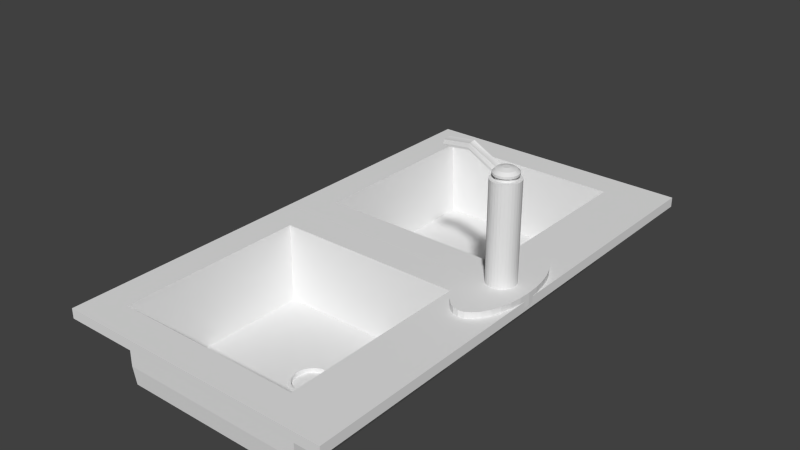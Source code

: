 # Source: sink.blend  (saved by Blender 2.62.0; exported with 4.5.12 LTS)
import bpy
from mathutils import Matrix  # noqa: F401  (used for matrix-valued properties, if any)

bpy.ops.wm.read_factory_settings(use_empty=True)
scene = bpy.context.scene
scene.name = 'Scene'

# ---- collections
col_collection_1 = bpy.data.collections.new('Collection 1'); scene.collection.children.link(col_collection_1)

# ---- materials (node trees are filled in below, after node groups)
mat_material = bpy.data.materials.new('Material')
mat_material.alpha_threshold = 0.0
mat_material.use_transparent_shadow = False
mat_material.roughness = 0.5
mat_material.line_color = (0.0, 0.0, 0.0, 1.0)

# ---- material node trees

# ---- world
world_world = bpy.data.worlds.new('World'); scene.world = world_world
world_world.color = (0.05088, 0.05088, 0.05088)
world_world.use_sun_shadow = False
world_world.sun_shadow_jitter_overblur = 0.0
world_world.cycles.sampling_method = 'MANUAL'
world_world.cycles.sample_map_resolution = 256

# ---- meshes
me_cube_001 = bpy.data.meshes.new('Cube.001')
me_cube_001.from_pydata([(0.7638, 0.7638, -5.959), (0.7638, -0.7638, -5.959), (-0.7638, -0.7638, -5.959), (-0.7638, 0.7638, -5.959), (1.0, 1.0, 11.46), (1.0, -1.0, 11.46), (-1.0, -1.0, 11.46), (-1.0, 1.0, 11.46), (0.7638, -3.118e-08, -5.959), (1.439e-07, 0.7638, -5.959), (0.7638, 0.7638, 2.797), (-3.824e-08, -0.7638, -5.959), (0.7638, -0.7638, 2.797), (-0.7638, 1.964e-07, -5.959), (-0.7638, -0.7638, 2.797), (-0.7638, 0.7638, 2.797), (1.0, -5.662e-07, 11.46), (2.682e-07, 1.0, 11.46), (-5.066e-07, -1.0, 11.46), (-1.0, 1.788e-07, 11.46), (5.96e-08, 1.192e-07, -11.46), (-1.184e-07, -1.976e-07, -9.964), (0.7638, -2.361e-07, 2.797), (-2.09e-07, -0.7638, 2.797), (-0.7638, 1.623e-07, 2.797), (1.78e-07, 0.7638, 2.797), (0.7638, 0.3819, -5.959), (0.7638, -0.3819, -5.959), (0.3819, 0.7638, -5.959), (-0.3819, 0.7638, -5.959), (0.7638, 0.7638, -1.581), (0.7638, 0.7638, 7.175), (0.3819, -0.7638, -5.959), (-0.3819, -0.7638, -5.959), (0.7638, -0.7638, -1.581), (0.7638, -0.7638, 7.175), (-0.7638, -0.3819, -5.959), (-0.7638, 0.3819, -5.959), (-0.7638, -0.7638, -1.581), (-0.7638, -0.7638, 7.175), (-0.7638, 0.7638, -1.581), (-0.7638, 0.7638, 7.175), (1.0, 0.5, 11.46), (1.0, -0.5, 11.46), (0.5, 1.0, 11.46), (-0.5, 1.0, 11.46), (0.5, -1.0, 11.46), (-0.5, -1.0, 11.46), (-1.0, -0.5, 11.46), (-1.0, 0.5, 11.46), (0.0, -0.5, -11.46), (0.5, 4.47e-08, -11.46), (1.192e-07, 0.5, -11.46), (-0.5, 1.937e-07, -11.46), (-0.6806, 5.592e-08, -9.964), (1.452e-07, 0.6806, -9.964), (0.6806, -4.511e-07, -9.964), (-3.821e-07, -0.6806, -9.964), (0.7638, -3.385e-07, 7.175), (0.7638, 0.3819, 2.797), (0.7638, -1.336e-07, -1.581), (0.7638, -0.3819, 2.797), (-2.943e-07, -0.7638, 7.175), (0.3819, -0.7638, 2.797), (-1.236e-07, -0.7638, -1.581), (-0.3819, -0.7638, 2.797), (-0.7638, 1.452e-07, 7.175), (-0.7638, -0.3819, 2.797), (-0.7638, 1.794e-07, -1.581), (-0.7638, 0.3819, 2.797), (1.609e-07, 0.7638, -1.581), (0.3819, 0.7638, 2.797), (1.951e-07, 0.7638, 7.175), (-0.3819, 0.7638, 2.797), (0.5, -0.5, -11.46), (0.5, 0.5, -11.46), (-0.5, -0.5, -11.46), (-0.5, 0.5, -11.46), (-0.6806, 0.6806, -9.964), (0.6806, 0.6806, -9.964), (-0.6806, -0.6806, -9.964), (0.6806, -0.6806, -9.964), (0.7638, 0.3819, 7.175), (0.7638, 0.3819, -1.581), (0.7638, -0.3819, 7.175), (0.7638, -0.3819, -1.581), (0.3819, -0.7638, 7.175), (0.3819, -0.7638, -1.581), (-0.3819, -0.7638, 7.175), (-0.3819, -0.7638, -1.581), (-0.7638, -0.3819, 7.175), (-0.7638, -0.3819, -1.581), (-0.7638, 0.3819, 7.175), (-0.7638, 0.3819, -1.581), (0.3819, 0.7638, -1.581), (0.3819, 0.7638, 7.175), (-0.3819, 0.7638, -1.581), (-0.3819, 0.7638, 7.175), (0.7638, 0.191, -5.959), (0.7638, 0.5729, -5.959), (0.7638, -0.191, -5.959), (0.7638, -0.5729, -5.959), (0.5729, 0.7638, -5.959), (0.191, 0.7638, -5.959), (-0.5729, 0.7638, -5.959), (-0.191, 0.7638, -5.959), (0.7638, 0.7638, -3.77), (0.7638, 0.7638, 0.6083), (1.0, 1.0, 8.597), (0.7638, 0.7638, 4.986), (0.5729, -0.7638, -5.959), (0.191, -0.7638, -5.959), (-0.5729, -0.7638, -5.959), (-0.191, -0.7638, -5.959), (0.7638, -0.7638, -3.77), (0.7638, -0.7638, 0.6083), (1.0, -1.0, 8.597), (0.7638, -0.7638, 4.986), (-0.7638, -0.5729, -5.959), (-0.7638, -0.191, -5.959), (-0.7638, 0.5729, -5.959), (-0.7638, 0.191, -5.959), (-0.7638, -0.7638, -3.77), (-0.7638, -0.7638, 0.6083), (-1.0, -1.0, 8.597), (-0.7638, -0.7638, 4.986), (-0.7638, 0.7638, -3.77), (-0.7638, 0.7638, 0.6083), (-1.0, 1.0, 8.597), (-0.7638, 0.7638, 4.986), (1.0, 0.75, 11.46), (1.0, 0.25, 11.46), (1.0, -0.75, 11.46), (1.0, -0.25, 11.46), (0.75, 1.0, 11.46), (0.25, 1.0, 11.46), (-0.75, 1.0, 11.46), (-0.25, 1.0, 11.46), (0.25, -1.0, 11.46), (0.75, -1.0, 11.46), (-0.25, -1.0, 11.46), (-0.75, -1.0, 11.46), (-1.0, -0.75, 11.46), (-1.0, -0.25, 11.46), (-1.0, 0.75, 11.46), (-1.0, 0.25, 11.46), (2.98e-08, -0.25, -11.46), (-2.98e-08, -0.75, -11.46), (0.75, 7.451e-09, -11.46), (0.25, 8.196e-08, -11.46), (8.941e-08, 0.25, -11.46), (1.49e-07, 0.75, -11.46), (-0.25, 1.565e-07, -11.46), (-0.75, 2.31e-07, -11.46), (-0.75, 8.568e-08, 11.46), (-0.3403, -7.084e-08, -9.964), (1.714e-07, 0.75, 11.46), (1.341e-08, 0.3403, -9.964), (0.75, -4.731e-07, 11.46), (0.3403, -3.244e-07, -9.964), (-4.098e-07, -0.75, 11.46), (-2.503e-07, -0.3403, -9.964), (1.0, -4.992e-07, 8.597), (0.7638, -2.873e-07, 4.986), (0.7638, 0.5729, 2.797), (0.7638, 0.191, 2.797), (0.7638, -8.24e-08, -3.77), (0.7638, -1.848e-07, 0.6083), (0.7638, -0.191, 2.797), (0.7638, -0.5729, 2.797), (-4.508e-07, -1.0, 8.597), (-2.516e-07, -0.7638, 4.986), (0.191, -0.7638, 2.797), (0.5729, -0.7638, 2.797), (-1.663e-07, -0.7638, 0.6083), (-8.092e-08, -0.7638, -3.77), (-0.191, -0.7638, 2.797), (-0.5729, -0.7638, 2.797), (-1.0, 1.9e-07, 8.597), (-0.7638, 1.538e-07, 4.986), (-0.7638, -0.191, 2.797), (-0.7638, -0.5729, 2.797), (-0.7638, 1.708e-07, 0.6083), (-0.7638, 1.879e-07, -3.77), (-0.7638, 0.191, 2.797), (-0.7638, 0.5729, 2.797), (1.695e-07, 0.7638, 0.6083), (1.524e-07, 0.7638, -3.77), (0.191, 0.7638, 2.797), (0.5729, 0.7638, 2.797), (1.866e-07, 0.7638, 4.986), (2.57e-07, 1.0, 8.597), (-0.191, 0.7638, 2.797), (-0.5729, 0.7638, 2.797), (0.5, -0.75, -11.46), (0.75, -0.5, -11.46), (0.5, -0.25, -11.46), (0.25, -0.5, -11.46), (0.5, 0.25, -11.46), (0.75, 0.5, -11.46), (0.5, 0.75, -11.46), (0.25, 0.5, -11.46), (-0.5, -0.75, -11.46), (-0.25, -0.5, -11.46), (-0.5, -0.25, -11.46), (-0.75, -0.5, -11.46), (-0.5, 0.25, -11.46), (-0.25, 0.5, -11.46), (-0.5, 0.75, -11.46), (-0.75, 0.5, -11.46), (-0.75, 0.5, 11.46), (-0.5, 0.75, 11.46), (-0.3403, 0.6806, -9.964), (-0.6806, 0.3403, -9.964), (0.3403, 0.6806, -9.964), (0.5, 0.75, 11.46), (0.75, 0.5, 11.46), (0.6806, 0.3403, -9.964), (-0.75, -0.5, 11.46), (-0.6806, -0.3403, -9.964), (-0.3403, -0.6806, -9.964), (-0.5, -0.75, 11.46), (0.3403, -0.6806, -9.964), (0.6806, -0.3403, -9.964), (0.75, -0.5, 11.46), (0.5, -0.75, 11.46), (1.0, 0.5, 8.597), (0.7638, 0.5729, 7.175), (0.7638, 0.3819, 4.986), (0.7638, 0.191, 7.175), (0.7638, 0.3819, 0.6083), (0.7638, 0.5729, -1.581), (0.7638, 0.3819, -3.77), (0.7638, 0.191, -1.581), (1.0, -0.5, 8.597), (0.7638, -0.191, 7.175), (0.7638, -0.3819, 4.986), (0.7638, -0.5729, 7.175), (0.7638, -0.3819, 0.6083), (0.7638, -0.191, -1.581), (0.7638, -0.3819, -3.77), (0.7638, -0.5729, -1.581), (0.5, -1.0, 8.597), (0.5729, -0.7638, 7.175), (0.3819, -0.7638, 4.986), (0.191, -0.7638, 7.175), (0.3819, -0.7638, 0.6083), (0.5729, -0.7638, -1.581), (0.3819, -0.7638, -3.77), (0.191, -0.7638, -1.581), (-0.5, -1.0, 8.597), (-0.191, -0.7638, 7.175), (-0.3819, -0.7638, 4.986), (-0.5729, -0.7638, 7.175), (-0.3819, -0.7638, 0.6083), (-0.191, -0.7638, -1.581), (-0.3819, -0.7638, -3.77), (-0.5729, -0.7638, -1.581), (-1.0, -0.5, 8.597), (-0.7638, -0.5729, 7.175), (-0.7638, -0.3819, 4.986), (-0.7638, -0.191, 7.175), (-0.7638, -0.3819, 0.6083), (-0.7638, -0.5729, -1.581), (-0.7638, -0.3819, -3.77), (-0.7638, -0.191, -1.581), (-1.0, 0.5, 8.597), (-0.7638, 0.191, 7.175), (-0.7638, 0.3819, 4.986), (-0.7638, 0.5729, 7.175), (-0.7638, 0.3819, 0.6083), (-0.7638, 0.191, -1.581), (-0.7638, 0.3819, -3.77), (-0.7638, 0.5729, -1.581), (0.3819, 0.7638, -3.77), (0.5729, 0.7638, -1.581), (0.3819, 0.7638, 0.6083), (0.191, 0.7638, -1.581), (0.3819, 0.7638, 4.986), (0.5729, 0.7638, 7.175), (0.5, 1.0, 8.597), (0.191, 0.7638, 7.175), (-0.3819, 0.7638, -3.77), (-0.191, 0.7638, -1.581), (-0.3819, 0.7638, 0.6083), (-0.5729, 0.7638, -1.581), (-0.3819, 0.7638, 4.986), (-0.191, 0.7638, 7.175), (-0.5, 1.0, 8.597), (-0.5729, 0.7638, 7.175), (0.75, -0.75, -11.46), (0.75, -0.25, -11.46), (0.25, -0.75, -11.46), (0.25, -0.25, -11.46), (0.75, 0.25, -11.46), (0.75, 0.75, -11.46), (0.25, 0.25, -11.46), (0.25, 0.75, -11.46), (-0.25, -0.75, -11.46), (-0.25, -0.25, -11.46), (-0.75, -0.75, -11.46), (-0.75, -0.25, -11.46), (-0.25, 0.25, -11.46), (-0.25, 0.75, -11.46), (-0.75, 0.25, -11.46), (-0.75, 0.75, -11.46), (-0.75, 0.75, 11.46), (-0.25, 0.75, 11.46), (-0.75, 0.25, 11.46), (-0.3403, 0.3403, -9.964), (0.25, 0.75, 11.46), (0.75, 0.75, 11.46), (0.3403, 0.3403, -9.964), (0.75, 0.25, 11.46), (-0.75, -0.25, 11.46), (-0.3403, -0.3403, -9.964), (-0.75, -0.75, 11.46), (-0.25, -0.75, 11.46), (0.3403, -0.3403, -9.964), (0.75, -0.25, 11.46), (0.25, -0.75, 11.46), (0.75, -0.75, 11.46), (1.0, 0.75, 8.597), (0.7638, 0.5729, 4.986), (1.0, 0.25, 8.597), (0.7638, 0.191, 4.986), (0.7638, 0.5729, 0.6083), (0.7638, 0.5729, -3.77), (0.7638, 0.191, 0.6083), (0.7638, 0.191, -3.77), (1.0, -0.25, 8.597), (0.7638, -0.191, 4.986), (1.0, -0.75, 8.597), (0.7638, -0.5729, 4.986), (0.7638, -0.191, 0.6083), (0.7638, -0.191, -3.77), (0.7638, -0.5729, 0.6083), (0.7638, -0.5729, -3.77), (0.75, -1.0, 8.597), (0.5729, -0.7638, 4.986), (0.25, -1.0, 8.597), (0.191, -0.7638, 4.986), (0.5729, -0.7638, 0.6083), (0.5729, -0.7638, -3.77), (0.191, -0.7638, 0.6083), (0.191, -0.7638, -3.77), (-0.25, -1.0, 8.597), (-0.191, -0.7638, 4.986), (-0.75, -1.0, 8.597), (-0.5729, -0.7638, 4.986), (-0.191, -0.7638, 0.6083), (-0.191, -0.7638, -3.77), (-0.5729, -0.7638, 0.6083), (-0.5729, -0.7638, -3.77), (-1.0, -0.75, 8.597), (-0.7638, -0.5729, 4.986), (-1.0, -0.25, 8.597), (-0.7638, -0.191, 4.986), (-0.7638, -0.5729, 0.6083), (-0.7638, -0.5729, -3.77), (-0.7638, -0.191, 0.6083), (-0.7638, -0.191, -3.77), (-1.0, 0.25, 8.597), (-0.7638, 0.191, 4.986), (-1.0, 0.75, 8.597), (-0.7638, 0.5729, 4.986), (-0.7638, 0.191, 0.6083), (-0.7638, 0.191, -3.77), (-0.7638, 0.5729, 0.6083), (-0.7638, 0.5729, -3.77), (0.5729, 0.7638, -3.77), (0.5729, 0.7638, 0.6083), (0.191, 0.7638, -3.77), (0.191, 0.7638, 0.6083), (0.5729, 0.7638, 4.986), (0.75, 1.0, 8.597), (0.191, 0.7638, 4.986), (0.25, 1.0, 8.597), (-0.191, 0.7638, -3.77), (-0.191, 0.7638, 0.6083), (-0.5729, 0.7638, -3.77), (-0.5729, 0.7638, 0.6083), (-0.191, 0.7638, 4.986), (-0.25, 1.0, 8.597), (-0.5729, 0.7638, 4.986), (-0.75, 1.0, 8.597), (-0.5104, -7.459e-09, -9.964), (-0.1701, -1.342e-07, -9.964), (7.933e-08, 0.5104, -9.964), (-5.25e-08, 0.1701, -9.964), (0.5104, -3.877e-07, -9.964), (-3.162e-07, -0.5104, -9.964), (-1.843e-07, -0.1701, -9.964), (-0.1701, 0.6806, -9.964), (-0.5104, 0.6806, -9.964), (-0.6806, 0.1701, -9.964), (-0.6806, 0.5104, -9.964), (0.5104, 0.6806, -9.964), (0.1701, 0.6806, -9.964), (0.6806, 0.1701, -9.964), (0.6806, 0.5104, -9.964), (-0.6806, -0.5104, -9.964), (-0.6806, -0.1701, -9.964), (-0.5104, -0.6806, -9.964), (-0.1701, -0.6806, -9.964), (0.1701, -0.6806, -9.964), (0.5104, -0.6806, -9.964), (0.6806, -0.1701, -9.964), (0.6806, -0.5104, -9.964), (-0.5104, 0.3403, -9.964), (-0.3403, 0.5104, -9.964), (-0.1701, 0.3403, -9.964), (-0.3403, 0.1701, -9.964), (0.1701, 0.3403, -9.964), (0.3403, 0.5104, -9.964), (0.5104, 0.3403, -9.964), (0.3403, 0.1701, -9.964), (-0.5104, -0.3403, -9.964), (-0.3403, -0.1701, -9.964), (-0.1701, -0.3403, -9.964), (-0.3403, -0.5104, -9.964), (0.1701, -0.3403, -9.964), (0.3403, -0.1701, -9.964), (0.5104, -0.3403, -9.964), (0.3403, -0.5104, -9.964), (-0.5104, 0.5104, -9.964), (-0.1701, 0.5104, -9.964), (-0.5104, 0.1701, -9.964), (-0.1701, 0.1701, -9.964), (0.1701, 0.5104, -9.964), (0.5104, 0.5104, -9.964), (0.1701, 0.1701, -9.964), (0.5104, 0.1701, -9.964), (-0.5104, -0.1701, -9.964), (-0.1701, -0.1701, -9.964), (-0.5104, -0.5104, -9.964), (-0.1701, -0.5104, -9.964), (0.1701, -0.1701, -9.964), (0.5104, -0.1701, -9.964), (0.1701, -0.5104, -9.964), (0.5104, -0.5104, -9.964), (0.1701, 0.169, -9.964), (0.2031, 0.1658, -9.964), (0.2348, 0.1561, -9.964), (0.264, 0.1405, -9.964), (0.2896, 0.1195, -9.964), (0.3107, 0.09389, -9.964), (0.3263, 0.06467, -9.964), (0.3359, 0.03297, -9.964), (0.3391, -1.945e-07, -9.964), (0.3359, -0.03297, -9.964), (0.3263, -0.06467, -9.964), (0.3107, -0.09389, -9.964), (0.2896, -0.1195, -9.964), (0.264, -0.1405, -9.964), (0.2348, -0.1561, -9.964), (0.2031, -0.1658, -9.964), (0.1701, -0.169, -9.964), (0.1372, -0.1658, -9.964), (0.1055, -0.1561, -9.964), (0.07625, -0.1405, -9.964), (0.05064, -0.1195, -9.964), (0.02962, -0.09389, -9.964), (0.014, -0.06467, -9.964), (0.004386, -0.03297, -9.964), (0.001139, -4.408e-08, -9.964), (0.004386, 0.03297, -9.964), (0.014, 0.06467, -9.964), (0.02962, 0.09389, -9.964), (0.05064, 0.1195, -9.964), (0.07625, 0.1405, -9.964), (0.1055, 0.1561, -9.964), (0.1372, 0.1658, -9.964), (-8.546e-08, 0.08507, -9.964), (-1.514e-07, -0.08507, -9.964), (0.3403, 0.08507, -9.964), (0.3403, -0.08507, -9.964), (0.08507, 0.1701, -9.964), (0.2552, 0.1701, -9.964), (0.08507, -0.1701, -9.964), (0.2552, -0.1701, -9.964), (-1.019e-07, 0.04253, -9.964), (-6.898e-08, 0.1276, -9.964), (-1.349e-07, -0.04253, -9.964), (-1.679e-07, -0.1276, -9.964), (0.3403, 0.04253, -9.964), (0.3403, 0.1276, -9.964), (0.3403, -0.04253, -9.964), (0.3403, -0.1276, -9.964), (0.04253, 0.1701, -9.964), (0.1276, 0.1701, -9.964), (0.2977, 0.1701, -9.964), (0.2127, 0.1701, -9.964), (0.04253, -0.1701, -9.964), (0.1276, -0.1701, -9.964), (0.2977, -0.1701, -9.964), (0.2127, -0.1701, -9.964), (0.1276, -0.1701, -9.863), (0.2127, 0.1701, -9.863), (0.1372, 0.1658, -9.863), (0.1055, 0.1561, -9.863), (0.07625, 0.1405, -9.863), (0.05064, 0.1195, -9.863), (0.02962, 0.09389, -9.863), (0.014, 0.06467, -9.863), (0.004386, 0.03297, -9.863), (0.001139, -5.065e-08, -9.863), (0.004386, -0.03297, -9.863), (0.014, -0.06467, -9.863), (0.02962, -0.09389, -9.863), (0.05064, -0.1195, -9.863), (0.07625, -0.1405, -9.863), (0.1055, -0.1561, -9.863), (0.1372, -0.1658, -9.863), (0.1701, -0.169, -9.863), (0.2031, -0.1658, -9.863), (0.2348, -0.1561, -9.863), (0.264, -0.1405, -9.863), (0.2896, -0.1195, -9.863), (0.3107, -0.09389, -9.863), (0.3263, -0.06467, -9.863), (0.3359, -0.03297, -9.863), (0.3391, -2.011e-07, -9.863), (0.3359, 0.03297, -9.863), (0.3263, 0.06467, -9.863), (0.3107, 0.09389, -9.863), (0.2896, 0.1195, -9.863), (0.264, 0.1405, -9.863), (0.2348, 0.1561, -9.863), (0.2031, 0.1658, -9.863), (0.1701, 0.169, -9.863), (0.1701, 0.1446, -9.865), (0.1984, 0.1419, -9.865), (0.2255, 0.1336, -9.865), (0.2505, 0.1203, -9.865), (0.2724, 0.1023, -9.865), (0.2904, 0.08036, -9.865), (0.3038, 0.05535, -9.865), (0.312, 0.02822, -9.865), (0.3148, -1.953e-07, -9.865), (0.312, -0.02822, -9.865), (0.3038, -0.05535, -9.865), (0.2904, -0.08036, -9.865), (0.2724, -0.1023, -9.865), (0.2505, -0.1203, -9.865), (0.2255, -0.1336, -9.865), (0.1984, -0.1419, -9.865), (0.1701, -0.1446, -9.865), (0.1419, -0.1419, -9.865), (0.1148, -0.1336, -9.865), (0.08978, -0.1203, -9.865), (0.06787, -0.1023, -9.865), (0.04988, -0.08036, -9.865), (0.03651, -0.05535, -9.865), (0.02828, -0.02822, -9.865), (0.0255, -6.66e-08, -9.865), (0.02828, 0.02822, -9.865), (0.03651, 0.05535, -9.865), (0.04988, 0.08036, -9.865), (0.06787, 0.1023, -9.865), (0.08978, 0.1203, -9.865), (0.1148, 0.1336, -9.865), (0.1419, 0.1419, -9.865), (0.2065, 0.1456, -9.865), (0.1337, -0.1456, -9.865), (0.1337, -0.1456, -11.19), (0.2065, 0.1456, -11.19), (0.1419, 0.1419, -11.19), (0.1148, 0.1336, -11.19), (0.08978, 0.1203, -11.19), (0.06787, 0.1023, -11.19), (0.04988, 0.08036, -11.19), (0.03651, 0.05535, -11.19), (0.02828, 0.02822, -11.19), (0.0255, -6.66e-08, -11.19), (0.02828, -0.02822, -11.19), (0.03651, -0.05535, -11.19), (0.04988, -0.08036, -11.19), (0.06787, -0.1023, -11.19), (0.08978, -0.1203, -11.19), (0.1148, -0.1336, -11.19), (0.1419, -0.1419, -11.19), (0.1701, -0.1446, -11.19), (0.1984, -0.1419, -11.19), (0.2255, -0.1336, -11.19), (0.2505, -0.1203, -11.19), (0.2724, -0.1023, -11.19), (0.2904, -0.08036, -11.19), (0.3038, -0.05535, -11.19), (0.312, -0.02822, -11.19), (0.3148, -1.953e-07, -11.19), (0.312, 0.02822, -11.19), (0.3038, 0.05535, -11.19), (0.2904, 0.08036, -11.19), (0.2724, 0.1023, -11.19), (0.2505, 0.1203, -11.19), (0.2255, 0.1336, -11.19), (0.1984, 0.1419, -11.19), (0.1701, 0.1446, -11.19), (0.1701, 0.1084, -11.19), (0.1913, 0.1063, -11.19), (0.2116, 0.1001, -11.19), (0.2304, 0.09011, -11.19), (0.2468, 0.07663, -11.19), (0.2603, 0.06021, -11.19), (0.2703, 0.04147, -11.19), (0.2764, 0.02114, -11.19), (0.2785, -1.875e-07, -11.19), (0.2764, -0.02114, -11.19), (0.2703, -0.04147, -11.19), (0.2603, -0.06021, -11.19), (0.2468, -0.07663, -11.19), (0.2304, -0.09011, -11.19), (0.2116, -0.1001, -11.19), (0.1913, -0.1063, -11.19), (0.1701, -0.1084, -11.19), (0.149, -0.1063, -11.19), (0.1287, -0.1001, -11.19), (0.1099, -0.09011, -11.19), (0.0935, -0.07663, -11.19), (0.08003, -0.06021, -11.19), (0.07001, -0.04147, -11.19), (0.06384, -0.02114, -11.19), (0.06176, -9.104e-08, -11.19), (0.06384, 0.02114, -11.19), (0.07001, 0.04147, -11.19), (0.08003, 0.06021, -11.19), (0.0935, 0.07663, -11.19), (0.1099, 0.09011, -11.19), (0.1287, 0.1001, -11.19), (0.149, 0.1063, -11.19), (0.1974, 0.1091, -11.19), (0.1429, -0.1091, -11.19), (0.1552, -0.05983, -11.19), (0.1851, 0.05983, -11.19), (0.1585, 0.05829, -11.19), (0.1474, 0.05491, -11.19), (0.1371, 0.04942, -11.19), (0.1281, 0.04202, -11.19), (0.1207, 0.03302, -11.19), (0.1152, 0.02274, -11.19), (0.1118, 0.01159, -11.19), (0.1107, -1.236e-07, -11.19), (0.1118, -0.01159, -11.19), (0.1152, -0.02274, -11.19), (0.1207, -0.03302, -11.19), (0.1281, -0.04203, -11.19), (0.1371, -0.04942, -11.19), (0.1474, -0.05491, -11.19), (0.1585, -0.05829, -11.19), (0.1701, -0.05943, -11.19), (0.1817, -0.05829, -11.19), (0.1929, -0.05491, -11.19), (0.2032, -0.04942, -11.19), (0.2122, -0.04203, -11.19), (0.2196, -0.03302, -11.19), (0.225, -0.02274, -11.19), (0.2284, -0.01159, -11.19), (0.2296, -1.765e-07, -11.19), (0.2284, 0.01159, -11.19), (0.225, 0.02274, -11.19), (0.2196, 0.03302, -11.19), (0.2122, 0.04202, -11.19), (0.2032, 0.04942, -11.19), (0.1929, 0.05491, -11.19), (0.1817, 0.05829, -11.19), (0.1701, 0.05943, -11.19), (0.1701, 0.02655, -11.19), (0.1753, 0.02604, -11.19), (0.1803, 0.02453, -11.19), (0.1849, 0.02208, -11.19), (0.1889, 0.01878, -11.19), (0.1922, 0.01475, -11.19), (0.1947, 0.01016, -11.19), (0.1962, 0.00518, -11.19), (0.1967, -1.692e-07, -11.19), (0.1962, -0.005181, -11.19), (0.1947, -0.01016, -11.19), (0.1922, -0.01475, -11.19), (0.1889, -0.01878, -11.19), (0.1849, -0.02208, -11.19), (0.1803, -0.02453, -11.19), (0.1753, -0.02604, -11.19), (0.1701, -0.02655, -11.19), (0.165, -0.02604, -11.19), (0.16, -0.02453, -11.19), (0.1554, -0.02208, -11.19), (0.1514, -0.01878, -11.19), (0.1481, -0.01475, -11.19), (0.1456, -0.01016, -11.19), (0.1441, -0.005181, -11.19), (0.1436, -1.455e-07, -11.19), (0.1441, 0.00518, -11.19), (0.1456, 0.01016, -11.19), (0.1481, 0.01475, -11.19), (0.1514, 0.01878, -11.19), (0.1554, 0.02208, -11.19), (0.16, 0.02453, -11.19), (0.165, 0.02604, -11.19), (0.1768, 0.02673, -11.19), (0.1635, -0.02673, -11.19), (0.7638, 2.764, -5.959), (0.7638, 1.237, -5.959), (-0.7638, 1.237, -5.959), (-0.7638, 2.764, -5.959), (1.0, 3.001, 11.46), (1.0, 1.001, 11.46), (-1.0, 1.001, 11.46), (-1.0, 3.001, 11.46), (0.7638, 2.001, -5.959), (1.439e-07, 2.764, -5.959), (0.7638, 2.764, 2.797), (-3.824e-08, 1.237, -5.959), (0.7638, 1.237, 2.797), (-0.7638, 2.001, -5.959), (-0.7638, 1.237, 2.797), (-0.7638, 2.764, 2.797), (1.0, 2.001, 11.46), (2.682e-07, 3.001, 11.46), (-5.066e-07, 1.001, 11.46), (-1.0, 2.001, 11.46), (5.96e-08, 2.001, -11.46), (-1.184e-07, 2.001, -9.964), (0.7638, 2.001, 2.797), (-2.09e-07, 1.237, 2.797), (-0.7638, 2.001, 2.797), (1.78e-07, 2.764, 2.797), (0.7638, 2.382, -5.959), (0.7638, 1.619, -5.959), (0.3819, 2.764, -5.959), (-0.3819, 2.764, -5.959), (0.7638, 2.764, -1.581), (0.7638, 2.764, 7.175), (0.3819, 1.237, -5.959), (-0.3819, 1.237, -5.959), (0.7638, 1.237, -1.581), (0.7638, 1.237, 7.175), (-0.7638, 1.619, -5.959), (-0.7638, 2.382, -5.959), (-0.7638, 1.237, -1.581), (-0.7638, 1.237, 7.175), (-0.7638, 2.764, -1.581), (-0.7638, 2.764, 7.175), (1.0, 2.501, 11.46), (1.0, 1.501, 11.46), (0.5, 3.001, 11.46), (-0.5, 3.001, 11.46), (0.5, 1.001, 11.46), (-0.5, 1.001, 11.46), (-1.0, 1.501, 11.46), (-1.0, 2.501, 11.46), (0.0, 1.501, -11.46), (0.5, 2.001, -11.46), (1.192e-07, 2.501, -11.46), (-0.5, 2.001, -11.46), (-0.6806, 2.001, -9.964), (1.452e-07, 2.681, -9.964), (0.6806, 2.001, -9.964), (-3.821e-07, 1.32, -9.964), (0.7638, 2.001, 7.175), (0.7638, 2.382, 2.797), (0.7638, 2.001, -1.581), (0.7638, 1.619, 2.797), (-2.943e-07, 1.237, 7.175), (0.3819, 1.237, 2.797), (-1.236e-07, 1.237, -1.581), (-0.3819, 1.237, 2.797), (-0.7638, 2.001, 7.175), (-0.7638, 1.619, 2.797), (-0.7638, 2.001, -1.581), (-0.7638, 2.382, 2.797), (1.609e-07, 2.764, -1.581), (0.3819, 2.764, 2.797), (1.951e-07, 2.764, 7.175), (-0.3819, 2.764, 2.797), (0.5, 1.501, -11.46), (0.5, 2.501, -11.46), (-0.5, 1.501, -11.46), (-0.5, 2.501, -11.46), (-0.6806, 2.681, -9.964), (0.6806, 2.681, -9.964), (-0.6806, 1.32, -9.964), (0.6806, 1.32, -9.964), (0.7638, 2.382, 7.175), (0.7638, 2.382, -1.581), (0.7638, 1.619, 7.175), (0.7638, 1.619, -1.581), (0.3819, 1.237, 7.175), (0.3819, 1.237, -1.581), (-0.3819, 1.237, 7.175), (-0.3819, 1.237, -1.581), (-0.7638, 1.619, 7.175), (-0.7638, 1.619, -1.581), (-0.7638, 2.382, 7.175), (-0.7638, 2.382, -1.581), (0.3819, 2.764, -1.581), (0.3819, 2.764, 7.175), (-0.3819, 2.764, -1.581), (-0.3819, 2.764, 7.175), (0.7638, 2.191, -5.959), (0.7638, 2.573, -5.959), (0.7638, 1.81, -5.959), (0.7638, 1.428, -5.959), (0.5729, 2.764, -5.959), (0.191, 2.764, -5.959), (-0.5729, 2.764, -5.959), (-0.191, 2.764, -5.959), (0.7638, 2.764, -3.77), (0.7638, 2.764, 0.6083), (1.0, 3.001, 8.597), (0.7638, 2.764, 4.986), (0.5729, 1.237, -5.959), (0.191, 1.237, -5.959), (-0.5729, 1.237, -5.959), (-0.191, 1.237, -5.959), (0.7638, 1.237, -3.77), (0.7638, 1.237, 0.6083), (1.0, 1.001, 8.597), (0.7638, 1.237, 4.986), (-0.7638, 1.428, -5.959), (-0.7638, 1.81, -5.959), (-0.7638, 2.573, -5.959), (-0.7638, 2.191, -5.959), (-0.7638, 1.237, -3.77), (-0.7638, 1.237, 0.6083), (-1.0, 1.001, 8.597), (-0.7638, 1.237, 4.986), (-0.7638, 2.764, -3.77), (-0.7638, 2.764, 0.6083), (-1.0, 3.001, 8.597), (-0.7638, 2.764, 4.986), (1.0, 2.751, 11.46), (1.0, 2.251, 11.46), (1.0, 1.251, 11.46), (1.0, 1.751, 11.46), (0.75, 3.001, 11.46), (0.25, 3.001, 11.46), (-0.75, 3.001, 11.46), (-0.25, 3.001, 11.46), (0.25, 1.001, 11.46), (0.75, 1.001, 11.46), (-0.25, 1.001, 11.46), (-0.75, 1.001, 11.46), (-1.0, 1.251, 11.46), (-1.0, 1.751, 11.46), (-1.0, 2.751, 11.46), (-1.0, 2.251, 11.46), (2.98e-08, 1.751, -11.46), (-2.98e-08, 1.251, -11.46), (0.75, 2.001, -11.46), (0.25, 2.001, -11.46), (8.941e-08, 2.251, -11.46), (1.49e-07, 2.751, -11.46), (-0.25, 2.001, -11.46), (-0.75, 2.001, -11.46), (-0.75, 2.001, 11.46), (-0.3403, 2.001, -9.964), (1.714e-07, 2.751, 11.46), (1.341e-08, 2.341, -9.964), (0.75, 2.001, 11.46), (0.3403, 2.001, -9.964), (-4.098e-07, 1.251, 11.46), (-2.503e-07, 1.66, -9.964), (1.0, 2.001, 8.597), (0.7638, 2.001, 4.986), (0.7638, 2.573, 2.797), (0.7638, 2.191, 2.797), (0.7638, 2.001, -3.77), (0.7638, 2.001, 0.6083), (0.7638, 1.81, 2.797), (0.7638, 1.428, 2.797), (-4.508e-07, 1.001, 8.597), (-2.516e-07, 1.237, 4.986), (0.191, 1.237, 2.797), (0.5729, 1.237, 2.797), (-1.663e-07, 1.237, 0.6083), (-8.092e-08, 1.237, -3.77), (-0.191, 1.237, 2.797), (-0.5729, 1.237, 2.797), (-1.0, 2.001, 8.597), (-0.7638, 2.001, 4.986), (-0.7638, 1.81, 2.797), (-0.7638, 1.428, 2.797), (-0.7638, 2.001, 0.6083), (-0.7638, 2.001, -3.77), (-0.7638, 2.191, 2.797), (-0.7638, 2.573, 2.797), (1.695e-07, 2.764, 0.6083), (1.524e-07, 2.764, -3.77), (0.191, 2.764, 2.797), (0.5729, 2.764, 2.797), (1.866e-07, 2.764, 4.986), (2.57e-07, 3.001, 8.597), (-0.191, 2.764, 2.797), (-0.5729, 2.764, 2.797), (0.5, 1.251, -11.46), (0.75, 1.501, -11.46), (0.5, 1.751, -11.46), (0.25, 1.501, -11.46), (0.5, 2.251, -11.46), (0.75, 2.501, -11.46), (0.5, 2.751, -11.46), (0.25, 2.501, -11.46), (-0.5, 1.251, -11.46), (-0.25, 1.501, -11.46), (-0.5, 1.751, -11.46), (-0.75, 1.501, -11.46), (-0.5, 2.251, -11.46), (-0.25, 2.501, -11.46), (-0.5, 2.751, -11.46), (-0.75, 2.501, -11.46), (-0.75, 2.501, 11.46), (-0.5, 2.751, 11.46), (-0.3403, 2.681, -9.964), (-0.6806, 2.341, -9.964), (0.3403, 2.681, -9.964), (0.5, 2.751, 11.46), (0.75, 2.501, 11.46), (0.6806, 2.341, -9.964), (-0.75, 1.501, 11.46), (-0.6806, 1.66, -9.964), (-0.3403, 1.32, -9.964), (-0.5, 1.251, 11.46), (0.3403, 1.32, -9.964), (0.6806, 1.66, -9.964), (0.75, 1.501, 11.46), (0.5, 1.251, 11.46), (1.0, 2.501, 8.597), (0.7638, 2.573, 7.175), (0.7638, 2.382, 4.986), (0.7638, 2.191, 7.175), (0.7638, 2.382, 0.6083), (0.7638, 2.573, -1.581), (0.7638, 2.382, -3.77), (0.7638, 2.191, -1.581), (1.0, 1.501, 8.597), (0.7638, 1.81, 7.175), (0.7638, 1.619, 4.986), (0.7638, 1.428, 7.175), (0.7638, 1.619, 0.6083), (0.7638, 1.81, -1.581), (0.7638, 1.619, -3.77), (0.7638, 1.428, -1.581), (0.5, 1.001, 8.597), (0.5729, 1.237, 7.175), (0.3819, 1.237, 4.986), (0.191, 1.237, 7.175), (0.3819, 1.237, 0.6083), (0.5729, 1.237, -1.581), (0.3819, 1.237, -3.77), (0.191, 1.237, -1.581), (-0.5, 1.001, 8.597), (-0.191, 1.237, 7.175), (-0.3819, 1.237, 4.986), (-0.5729, 1.237, 7.175), (-0.3819, 1.237, 0.6083), (-0.191, 1.237, -1.581), (-0.3819, 1.237, -3.77), (-0.5729, 1.237, -1.581), (-1.0, 1.501, 8.597), (-0.7638, 1.428, 7.175), (-0.7638, 1.619, 4.986), (-0.7638, 1.81, 7.175), (-0.7638, 1.619, 0.6083), (-0.7638, 1.428, -1.581), (-0.7638, 1.619, -3.77), (-0.7638, 1.81, -1.581), (-1.0, 2.501, 8.597), (-0.7638, 2.191, 7.175), (-0.7638, 2.382, 4.986), (-0.7638, 2.573, 7.175), (-0.7638, 2.382, 0.6083), (-0.7638, 2.191, -1.581), (-0.7638, 2.382, -3.77), (-0.7638, 2.573, -1.581), (0.3819, 2.764, -3.77), (0.5729, 2.764, -1.581), (0.3819, 2.764, 0.6083), (0.191, 2.764, -1.581), (0.3819, 2.764, 4.986), (0.5729, 2.764, 7.175), (0.5, 3.001, 8.597), (0.191, 2.764, 7.175), (-0.3819, 2.764, -3.77), (-0.191, 2.764, -1.581), (-0.3819, 2.764, 0.6083), (-0.5729, 2.764, -1.581), (-0.3819, 2.764, 4.986), (-0.191, 2.764, 7.175), (-0.5, 3.001, 8.597), (-0.5729, 2.764, 7.175), (0.75, 1.251, -11.46), (0.75, 1.751, -11.46), (0.25, 1.251, -11.46), (0.25, 1.751, -11.46), (0.75, 2.251, -11.46), (0.75, 2.751, -11.46), (0.25, 2.251, -11.46), (0.25, 2.751, -11.46), (-0.25, 1.251, -11.46), (-0.25, 1.751, -11.46), (-0.75, 1.251, -11.46), (-0.75, 1.751, -11.46), (-0.25, 2.251, -11.46), (-0.25, 2.751, -11.46), (-0.75, 2.251, -11.46), (-0.75, 2.751, -11.46), (-0.75, 2.751, 11.46), (-0.25, 2.751, 11.46), (-0.75, 2.251, 11.46), (-0.3403, 2.341, -9.964), (0.25, 2.751, 11.46), (0.75, 2.751, 11.46), (0.3403, 2.341, -9.964), (0.75, 2.251, 11.46), (-0.75, 1.751, 11.46), (-0.3403, 1.66, -9.964), (-0.75, 1.251, 11.46), (-0.25, 1.251, 11.46), (0.3403, 1.66, -9.964), (0.75, 1.751, 11.46), (0.25, 1.251, 11.46), (0.75, 1.251, 11.46), (1.0, 2.751, 8.597), (0.7638, 2.573, 4.986), (1.0, 2.251, 8.597), (0.7638, 2.191, 4.986), (0.7638, 2.573, 0.6083), (0.7638, 2.573, -3.77), (0.7638, 2.191, 0.6083), (0.7638, 2.191, -3.77), (1.0, 1.751, 8.597), (0.7638, 1.81, 4.986), (1.0, 1.251, 8.597), (0.7638, 1.428, 4.986), (0.7638, 1.81, 0.6083), (0.7638, 1.81, -3.77), (0.7638, 1.428, 0.6083), (0.7638, 1.428, -3.77), (0.75, 1.001, 8.597), (0.5729, 1.237, 4.986), (0.25, 1.001, 8.597), (0.191, 1.237, 4.986), (0.5729, 1.237, 0.6083), (0.5729, 1.237, -3.77), (0.191, 1.237, 0.6083), (0.191, 1.237, -3.77), (-0.25, 1.001, 8.597), (-0.191, 1.237, 4.986), (-0.75, 1.001, 8.597), (-0.5729, 1.237, 4.986), (-0.191, 1.237, 0.6083), (-0.191, 1.237, -3.77), (-0.5729, 1.237, 0.6083), (-0.5729, 1.237, -3.77), (-1.0, 1.251, 8.597), (-0.7638, 1.428, 4.986), (-1.0, 1.751, 8.597), (-0.7638, 1.81, 4.986), (-0.7638, 1.428, 0.6083), (-0.7638, 1.428, -3.77), (-0.7638, 1.81, 0.6083), (-0.7638, 1.81, -3.77), (-1.0, 2.251, 8.597), (-0.7638, 2.191, 4.986), (-1.0, 2.751, 8.597), (-0.7638, 2.573, 4.986), (-0.7638, 2.191, 0.6083), (-0.7638, 2.191, -3.77), (-0.7638, 2.573, 0.6083), (-0.7638, 2.573, -3.77), (0.5729, 2.764, -3.77), (0.5729, 2.764, 0.6083), (0.191, 2.764, -3.77), (0.191, 2.764, 0.6083), (0.5729, 2.764, 4.986), (0.75, 3.001, 8.597), (0.191, 2.764, 4.986), (0.25, 3.001, 8.597), (-0.191, 2.764, -3.77), (-0.191, 2.764, 0.6083), (-0.5729, 2.764, -3.77), (-0.5729, 2.764, 0.6083), (-0.191, 2.764, 4.986), (-0.25, 3.001, 8.597), (-0.5729, 2.764, 4.986), (-0.75, 3.001, 8.597), (-0.5104, 2.001, -9.964), (-0.1701, 2.001, -9.964), (7.933e-08, 2.511, -9.964), (-5.25e-08, 2.171, -9.964), (0.5104, 2.001, -9.964), (-3.162e-07, 1.49, -9.964), (-1.843e-07, 1.83, -9.964), (-0.1701, 2.681, -9.964), (-0.5104, 2.681, -9.964), (-0.6806, 2.171, -9.964), (-0.6806, 2.511, -9.964), (0.5104, 2.681, -9.964), (0.1701, 2.681, -9.964), (0.6806, 2.171, -9.964), (0.6806, 2.511, -9.964), (-0.6806, 1.49, -9.964), (-0.6806, 1.83, -9.964), (-0.5104, 1.32, -9.964), (-0.1701, 1.32, -9.964), (0.1701, 1.32, -9.964), (0.5104, 1.32, -9.964), (0.6806, 1.83, -9.964), (0.6806, 1.49, -9.964), (-0.5104, 2.341, -9.964), (-0.3403, 2.511, -9.964), (-0.1701, 2.341, -9.964), (-0.3403, 2.171, -9.964), (0.1701, 2.341, -9.964), (0.3403, 2.511, -9.964), (0.5104, 2.341, -9.964), (0.3403, 2.171, -9.964), (-0.5104, 1.66, -9.964), (-0.3403, 1.83, -9.964), (-0.1701, 1.66, -9.964), (-0.3403, 1.49, -9.964), (0.1701, 1.66, -9.964), (0.3403, 1.83, -9.964), (0.5104, 1.66, -9.964), (0.3403, 1.49, -9.964), (-0.5104, 2.511, -9.964), (-0.1701, 2.511, -9.964), (-0.5104, 2.171, -9.964), (-0.1701, 2.171, -9.964), (0.1701, 2.511, -9.964), (0.5104, 2.511, -9.964), (0.1701, 2.171, -9.964), (0.5104, 2.171, -9.964), (-0.5104, 1.83, -9.964), (-0.1701, 1.83, -9.964), (-0.5104, 1.49, -9.964), (-0.1701, 1.49, -9.964), (0.1701, 1.83, -9.964), (0.5104, 1.83, -9.964), (0.1701, 1.49, -9.964), (0.5104, 1.49, -9.964), (0.1701, 2.17, -9.964), (0.2031, 2.166, -9.964), (0.2348, 2.157, -9.964), (0.264, 2.141, -9.964), (0.2896, 2.12, -9.964), (0.3107, 2.094, -9.964), (0.3263, 2.065, -9.964), (0.3359, 2.033, -9.964), (0.3391, 2.001, -9.964), (0.3359, 1.968, -9.964), (0.3263, 1.936, -9.964), (0.3107, 1.907, -9.964), (0.2896, 1.881, -9.964), (0.264, 1.86, -9.964), (0.2348, 1.844, -9.964), (0.2031, 1.835, -9.964), (0.1701, 1.832, -9.964), (0.1372, 1.835, -9.964), (0.1055, 1.844, -9.964), (0.07625, 1.86, -9.964), (0.05064, 1.881, -9.964), (0.02962, 1.907, -9.964), (0.014, 1.936, -9.964), (0.004386, 1.968, -9.964), (0.001139, 2.001, -9.964), (0.004386, 2.033, -9.964), (0.014, 2.065, -9.964), (0.02962, 2.094, -9.964), (0.05064, 2.12, -9.964), (0.07625, 2.141, -9.964), (0.1055, 2.157, -9.964), (0.1372, 2.166, -9.964), (-8.546e-08, 2.086, -9.964), (-1.514e-07, 1.915, -9.964), (0.3403, 2.086, -9.964), (0.3403, 1.915, -9.964), (0.08507, 2.171, -9.964), (0.2552, 2.171, -9.964), (0.08507, 1.83, -9.964), (0.2552, 1.83, -9.964), (-1.019e-07, 2.043, -9.964), (-6.898e-08, 2.128, -9.964), (-1.349e-07, 1.958, -9.964), (-1.679e-07, 1.873, -9.964), (0.3403, 2.043, -9.964), (0.3403, 2.128, -9.964), (0.3403, 1.958, -9.964), (0.3403, 1.873, -9.964), (0.04253, 2.171, -9.964), (0.1276, 2.171, -9.964), (0.2977, 2.171, -9.964), (0.2127, 2.171, -9.964), (0.04253, 1.83, -9.964), (0.1276, 1.83, -9.964), (0.2977, 1.83, -9.964), (0.2127, 1.83, -9.964), (0.1276, 1.83, -9.863), (0.2127, 2.171, -9.863), (0.1372, 2.166, -9.863), (0.1055, 2.157, -9.863), (0.07625, 2.141, -9.863), (0.05064, 2.12, -9.863), (0.02962, 2.094, -9.863), (0.014, 2.065, -9.863), (0.004386, 2.033, -9.863), (0.001139, 2.001, -9.863), (0.004386, 1.968, -9.863), (0.014, 1.936, -9.863), (0.02962, 1.907, -9.863), (0.05064, 1.881, -9.863), (0.07625, 1.86, -9.863), (0.1055, 1.844, -9.863), (0.1372, 1.835, -9.863), (0.1701, 1.832, -9.863), (0.2031, 1.835, -9.863), (0.2348, 1.844, -9.863), (0.264, 1.86, -9.863), (0.2896, 1.881, -9.863), (0.3107, 1.907, -9.863), (0.3263, 1.936, -9.863), (0.3359, 1.968, -9.863), (0.3391, 2.001, -9.863), (0.3359, 2.033, -9.863), (0.3263, 2.065, -9.863), (0.3107, 2.094, -9.863), (0.2896, 2.12, -9.863), (0.264, 2.141, -9.863), (0.2348, 2.157, -9.863), (0.2031, 2.166, -9.863), (0.1701, 2.17, -9.863), (0.1701, 2.145, -9.865), (0.1984, 2.142, -9.865), (0.2255, 2.134, -9.865), (0.2505, 2.121, -9.865), (0.2724, 2.103, -9.865), (0.2904, 2.081, -9.865), (0.3038, 2.056, -9.865), (0.312, 2.029, -9.865), (0.3148, 2.001, -9.865), (0.312, 1.972, -9.865), (0.3038, 1.945, -9.865), (0.2904, 1.92, -9.865), (0.2724, 1.898, -9.865), (0.2505, 1.88, -9.865), (0.2255, 1.867, -9.865), (0.1984, 1.859, -9.865), (0.1701, 1.856, -9.865), (0.1419, 1.859, -9.865), (0.1148, 1.867, -9.865), (0.08978, 1.88, -9.865), (0.06787, 1.898, -9.865), (0.04988, 1.92, -9.865), (0.03651, 1.945, -9.865), (0.02828, 1.972, -9.865), (0.0255, 2.001, -9.865), (0.02828, 2.029, -9.865), (0.03651, 2.056, -9.865), (0.04988, 2.081, -9.865), (0.06787, 2.103, -9.865), (0.08978, 2.121, -9.865), (0.1148, 2.134, -9.865), (0.1419, 2.142, -9.865), (0.2065, 2.146, -9.865), (0.1337, 1.855, -9.865), (0.1337, 1.855, -11.19), (0.2065, 2.146, -11.19), (0.1419, 2.142, -11.19), (0.1148, 2.134, -11.19), (0.08978, 2.121, -11.19), (0.06787, 2.103, -11.19), (0.04988, 2.081, -11.19), (0.03651, 2.056, -11.19), (0.02828, 2.029, -11.19), (0.0255, 2.001, -11.19), (0.02828, 1.972, -11.19), (0.03651, 1.945, -11.19), (0.04988, 1.92, -11.19), (0.06787, 1.898, -11.19), (0.08978, 1.88, -11.19), (0.1148, 1.867, -11.19), (0.1419, 1.859, -11.19), (0.1701, 1.856, -11.19), (0.1984, 1.859, -11.19), (0.2255, 1.867, -11.19), (0.2505, 1.88, -11.19), (0.2724, 1.898, -11.19), (0.2904, 1.92, -11.19), (0.3038, 1.945, -11.19), (0.312, 1.972, -11.19), (0.3148, 2.001, -11.19), (0.312, 2.029, -11.19), (0.3038, 2.056, -11.19), (0.2904, 2.081, -11.19), (0.2724, 2.103, -11.19), (0.2505, 2.121, -11.19), (0.2255, 2.134, -11.19), (0.1984, 2.142, -11.19), (0.1701, 2.145, -11.19), (0.1701, 2.109, -11.19), (0.1913, 2.107, -11.19), (0.2116, 2.101, -11.19), (0.2304, 2.091, -11.19), (0.2468, 2.077, -11.19), (0.2603, 2.061, -11.19), (0.2703, 2.042, -11.19), (0.2764, 2.022, -11.19), (0.2785, 2.001, -11.19), (0.2764, 1.979, -11.19), (0.2703, 1.959, -11.19), (0.2603, 1.94, -11.19), (0.2468, 1.924, -11.19), (0.2304, 1.91, -11.19), (0.2116, 1.9, -11.19), (0.1913, 1.894, -11.19), (0.1701, 1.892, -11.19), (0.149, 1.894, -11.19), (0.1287, 1.9, -11.19), (0.1099, 1.91, -11.19), (0.0935, 1.924, -11.19), (0.08003, 1.94, -11.19), (0.07001, 1.959, -11.19), (0.06384, 1.979, -11.19), (0.06176, 2.001, -11.19), (0.06384, 2.022, -11.19), (0.07001, 2.042, -11.19), (0.08003, 2.061, -11.19), (0.0935, 2.077, -11.19), (0.1099, 2.091, -11.19), (0.1287, 2.101, -11.19), (0.149, 2.107, -11.19), (0.1974, 2.11, -11.19), (0.1429, 1.891, -11.19), (0.1552, 1.941, -11.19), (0.1851, 2.06, -11.19), (0.1585, 2.059, -11.19), (0.1474, 2.055, -11.19), (0.1371, 2.05, -11.19), (0.1281, 2.043, -11.19), (0.1207, 2.034, -11.19), (0.1152, 2.023, -11.19), (0.1118, 2.012, -11.19), (0.1107, 2.001, -11.19), (0.1118, 1.989, -11.19), (0.1152, 1.978, -11.19), (0.1207, 1.967, -11.19), (0.1281, 1.958, -11.19), (0.1371, 1.951, -11.19), (0.1474, 1.946, -11.19), (0.1585, 1.942, -11.19), (0.1701, 1.941, -11.19), (0.1817, 1.942, -11.19), (0.1929, 1.946, -11.19), (0.2032, 1.951, -11.19), (0.2122, 1.958, -11.19), (0.2196, 1.967, -11.19), (0.225, 1.978, -11.19), (0.2284, 1.989, -11.19), (0.2296, 2.001, -11.19), (0.2284, 2.012, -11.19), (0.225, 2.023, -11.19), (0.2196, 2.034, -11.19), (0.2122, 2.043, -11.19), (0.2032, 2.05, -11.19), (0.1929, 2.055, -11.19), (0.1817, 2.059, -11.19), (0.1701, 2.06, -11.19), (0.1701, 2.027, -11.19), (0.1753, 2.027, -11.19), (0.1803, 2.025, -11.19), (0.1849, 2.023, -11.19), (0.1889, 2.019, -11.19), (0.1922, 2.015, -11.19), (0.1947, 2.011, -11.19), (0.1962, 2.006, -11.19), (0.1967, 2.001, -11.19), (0.1962, 1.995, -11.19), (0.1947, 1.99, -11.19), (0.1922, 1.986, -11.19), (0.1889, 1.982, -11.19), (0.1849, 1.978, -11.19), (0.1803, 1.976, -11.19), (0.1753, 1.974, -11.19), (0.1701, 1.974, -11.19), (0.165, 1.974, -11.19), (0.16, 1.976, -11.19), (0.1554, 1.978, -11.19), (0.1514, 1.982, -11.19), (0.1481, 1.986, -11.19), (0.1456, 1.99, -11.19), (0.1441, 1.995, -11.19), (0.1436, 2.001, -11.19), (0.1441, 2.006, -11.19), (0.1456, 2.011, -11.19), (0.1481, 2.015, -11.19), (0.1514, 2.019, -11.19), (0.1554, 2.023, -11.19), (0.16, 2.025, -11.19), (0.165, 2.027, -11.19), (0.1768, 2.027, -11.19), (0.1635, 1.974, -11.19), (1.214, 1.001, 8.597), (1.214, 1.251, 8.597), (1.214, 1.501, 8.597), (1.214, 1.751, 8.597), (1.214, 2.001, 8.597), (1.214, 2.251, 8.597), (1.214, 2.501, 8.597), (1.214, 2.751, 8.597), (1.214, 3.001, 8.597), (1.214, 2.001, 11.46), (1.214, 1.751, 11.46), (1.214, 1.501, 11.46), (1.214, 1.251, 11.46), (1.214, 1.001, 11.46), (1.214, 2.501, 11.46), (1.214, 2.251, 11.46), (1.214, 2.751, 11.46), (1.214, 3.001, 11.46), (1.214, -1.0, 8.597), (1.214, -0.75, 8.597), (1.214, -0.5, 8.597), (1.214, -0.25, 8.597), (1.214, -5.793e-07, 8.597), (1.214, 0.25, 8.597), (1.214, 0.5, 8.597), (1.214, 0.75, 8.597), (1.214, 1.0, 8.597), (1.214, -6.464e-07, 11.46), (1.214, -0.25, 11.46), (1.214, -0.5, 11.46), (1.214, -0.75, 11.46), (1.214, -1.0, 11.46), (1.214, 0.5, 11.46), (1.214, 0.25, 11.46), (1.214, 0.75, 11.46), (1.214, 1.0, 11.46), (0.988, 1.479, 9.643), (1.033, 1.469, 9.643), (1.075, 1.442, 9.643), (1.115, 1.398, 9.643), (1.15, 1.338, 9.643), (1.178, 1.266, 9.643), (1.199, 1.183, 9.643), (1.212, 1.094, 9.643), (1.216, 1.0, 9.643), (1.212, 0.9069, 9.643), (1.199, 0.8172, 9.643), (1.178, 0.7345, 9.643), (1.15, 0.662, 9.643), (1.115, 0.6025, 9.643), (1.075, 0.5583, 9.643), (1.033, 0.5311, 9.643), (0.988, 0.5219, 9.643), (0.9434, 0.5311, 9.643), (0.9005, 0.5583, 9.643), (0.861, 0.6025, 9.643), (0.8264, 0.662, 9.643), (0.798, 0.7345, 9.643), (0.7769, 0.8172, 9.643), (0.7639, 0.9069, 9.643), (0.7595, 1.0, 9.643), (0.7639, 1.094, 9.643), (0.7769, 1.183, 9.643), (0.798, 1.266, 9.643), (0.8264, 1.338, 9.643), (0.861, 1.398, 9.643), (0.9005, 1.442, 9.643), (0.9434, 1.469, 9.643), (0.988, 1.479, 13.28), (1.033, 1.469, 13.28), (1.075, 1.442, 13.28), (1.115, 1.398, 13.28), (1.15, 1.338, 13.28), (1.178, 1.266, 13.28), (1.199, 1.183, 13.28), (1.212, 1.094, 13.28), (1.216, 1.0, 13.28), (1.212, 0.9069, 13.28), (1.199, 0.8172, 13.28), (1.178, 0.7345, 13.28), (1.15, 0.662, 13.28), (1.115, 0.6025, 13.28), (1.075, 0.5583, 13.28), (1.033, 0.5311, 13.28), (0.988, 0.5219, 13.28), (0.9434, 0.5311, 13.28), (0.9005, 0.5583, 13.28), (0.861, 0.6025, 13.28), (0.8264, 0.662, 13.28), (0.798, 0.7345, 13.28), (0.7769, 0.8172, 13.28), (0.7639, 0.9069, 13.28), (0.7595, 1.0, 13.28), (0.7639, 1.094, 13.28), (0.7769, 1.183, 13.28), (0.798, 1.266, 13.28), (0.8264, 1.338, 13.28), (0.861, 1.398, 13.28), (0.9005, 1.442, 13.28), (0.9434, 1.469, 13.28), (0.988, 1.0, 9.643), (0.988, 1.0, 13.28), (0.988, 1.112, 12.85), (1.01, 1.11, 12.85), (1.031, 1.103, 12.85), (1.05, 1.093, 12.85), (1.067, 1.079, 12.85), (1.081, 1.062, 12.85), (1.091, 1.043, 12.85), (1.097, 1.022, 12.85), (1.099, 1.0, 12.85), (1.097, 0.9785, 12.85), (1.091, 0.9576, 12.85), (1.081, 0.9383, 12.85), (1.067, 0.9214, 12.85), (1.05, 0.9076, 12.85), (1.031, 0.8973, 12.85), (1.01, 0.8909, 12.85), (0.988, 0.8888, 12.85), (0.9662, 0.8909, 12.85), (0.9453, 0.8973, 12.85), (0.9261, 0.9076, 12.85), (0.9092, 0.9214, 12.85), (0.8953, 0.9383, 12.85), (0.885, 0.9576, 12.85), (0.8787, 0.9785, 12.85), (0.8765, 1.0, 12.85), (0.8787, 1.022, 12.85), (0.885, 1.043, 12.85), (0.8953, 1.062, 12.85), (0.9092, 1.079, 12.85), (0.9261, 1.093, 12.85), (0.9453, 1.103, 12.85), (0.9662, 1.11, 12.85), (0.988, 1.112, 41.29), (1.01, 1.11, 41.29), (1.031, 1.103, 41.29), (1.05, 1.093, 41.29), (1.067, 1.079, 41.29), (1.081, 1.062, 41.29), (1.091, 1.043, 41.29), (1.097, 1.022, 41.29), (1.099, 1.0, 41.29), (1.097, 0.9785, 41.29), (1.091, 0.9576, 41.29), (1.081, 0.9383, 41.29), (1.067, 0.9214, 41.29), (1.05, 0.9076, 41.29), (1.031, 0.8973, 41.29), (1.01, 0.8909, 41.29), (0.988, 0.8888, 41.29), (0.9662, 0.8909, 41.29), (0.9453, 0.8973, 41.29), (0.9261, 0.9076, 41.29), (0.9092, 0.9214, 41.29), (0.8953, 0.9383, 41.29), (0.885, 0.9576, 41.29), (0.8787, 0.9785, 41.29), (0.8765, 1.0, 41.29), (0.8787, 1.022, 41.29), (0.885, 1.043, 41.29), (0.8953, 1.062, 41.29), (0.9092, 1.079, 41.29), (0.9261, 1.093, 41.29), (0.9453, 1.103, 41.29), (0.9662, 1.11, 41.29), (0.988, 1.0, 12.85), (0.988, 1.0, 41.29), (0.988, 1.074, 41.29), (0.9989, 1.111, 41.29), (1.002, 1.073, 41.29), (1.02, 1.106, 41.29), (1.016, 1.069, 41.29), (1.04, 1.098, 41.29), (1.029, 1.062, 41.29), (1.058, 1.086, 41.29), (1.04, 1.053, 41.29), (1.074, 1.071, 41.29), (1.05, 1.041, 41.29), (1.086, 1.053, 41.29), (1.057, 1.029, 41.29), (1.094, 1.032, 41.29), (1.061, 1.015, 41.29), (1.098, 1.011, 41.29), (1.062, 1.0, 41.29), (1.098, 0.9894, 41.29), (1.061, 0.9858, 41.29), (1.094, 0.9681, 41.29), (1.057, 0.9719, 41.29), (1.086, 0.948, 41.29), (1.05, 0.959, 41.29), (1.074, 0.9299, 41.29), (1.04, 0.9478, 41.29), (1.058, 0.9145, 41.29), (1.029, 0.9386, 41.29), (1.04, 0.9024, 41.29), (1.016, 0.9317, 41.29), (1.02, 0.8941, 41.29), (1.002, 0.9275, 41.29), (0.9989, 0.8899, 41.29), (0.988, 0.9261, 41.29), (0.9771, 0.8899, 41.29), (0.9735, 0.9275, 41.29), (0.9558, 0.8941, 41.29), (0.9596, 0.9317, 41.29), (0.9357, 0.9024, 41.29), (0.9468, 0.9386, 41.29), (0.9176, 0.9145, 41.29), (0.9355, 0.9478, 41.29), (0.9022, 0.9299, 41.29), (0.9263, 0.959, 41.29), (0.8902, 0.948, 41.29), (0.9194, 0.9719, 41.29), (0.8818, 0.9681, 41.29), (0.9152, 0.9858, 41.29), (0.8776, 0.9894, 41.29), (0.9138, 1.0, 41.29), (0.8776, 1.011, 41.29), (0.9152, 1.015, 41.29), (0.8818, 1.032, 41.29), (0.9194, 1.029, 41.29), (0.8902, 1.053, 41.29), (0.9263, 1.041, 41.29), (0.9022, 1.071, 41.29), (0.9355, 1.053, 41.29), (0.9176, 1.086, 41.29), (0.9468, 1.062, 41.29), (0.9357, 1.098, 41.29), (0.9596, 1.069, 41.29), (0.9558, 1.106, 41.29), (0.9735, 1.073, 41.29), (0.9771, 1.111, 41.29), (0.988, 1.074, 41.29), (0.9735, 1.073, 41.29), (0.9596, 1.069, 41.29), (0.9468, 1.062, 41.29), (0.9355, 1.053, 41.29), (0.9263, 1.041, 41.29), (0.9194, 1.029, 41.29), (0.9152, 1.015, 41.29), (0.9138, 1.0, 41.29), (0.9152, 0.9858, 41.29), (0.9194, 0.9719, 41.29), (0.9263, 0.959, 41.29), (0.9355, 0.9478, 41.29), (0.9468, 0.9386, 41.29), (0.9596, 0.9317, 41.29), (0.9735, 0.9275, 41.29), (0.988, 0.9261, 41.29), (1.002, 0.9275, 41.29), (1.016, 0.9317, 41.29), (1.029, 0.9386, 41.29), (1.04, 0.9478, 41.29), (1.05, 0.959, 41.29), (1.057, 0.9719, 41.29), (1.061, 0.9858, 41.29), (1.062, 1.0, 41.29), (1.061, 1.015, 41.29), (1.057, 1.029, 41.29), (1.05, 1.041, 41.29), (1.04, 1.053, 41.29), (1.029, 1.062, 41.29), (1.016, 1.069, 41.29), (1.002, 1.073, 41.29), (1.002, 1.073, 41.29), (1.016, 1.069, 41.29), (1.029, 1.062, 41.29), (1.04, 1.053, 41.29), (1.05, 1.041, 41.29), (1.057, 1.029, 41.29), (1.061, 1.015, 41.29), (1.062, 1.0, 41.29), (1.061, 0.9858, 41.29), (1.057, 0.9719, 41.29), (1.05, 0.959, 41.29), (1.04, 0.9478, 41.29), (1.029, 0.9386, 41.29), (1.016, 0.9317, 41.29), (1.002, 0.9275, 41.29), (0.988, 0.9261, 41.29), (0.9735, 0.9275, 41.29), (0.9596, 0.9317, 41.29), (0.9468, 0.9386, 41.29), (0.9355, 0.9478, 41.29), (0.9263, 0.959, 41.29), (0.9194, 0.9719, 41.29), (0.9152, 0.9858, 41.29), (0.9138, 1.0, 41.29), (0.9152, 1.015, 41.29), (0.9194, 1.029, 41.29), (0.9263, 1.041, 41.29), (0.9355, 1.053, 41.29), (0.9468, 1.062, 41.29), (0.9596, 1.069, 41.29), (0.9735, 1.073, 41.29), (0.988, 1.074, 41.29), (0.988, 1.0, 41.29), (0.988, 1.074, 41.96), (0.9735, 1.073, 41.96), (0.9596, 1.069, 41.96), (0.9468, 1.062, 41.96), (0.9355, 1.053, 41.96), (0.9263, 1.041, 41.96), (0.9194, 1.029, 41.96), (0.9152, 1.015, 41.96), (0.9138, 1.0, 41.96), (0.9152, 0.9858, 41.96), (0.9194, 0.9719, 41.96), (0.9263, 0.959, 41.96), (0.9355, 0.9478, 41.96), (0.9468, 0.9386, 41.96), (0.9596, 0.9317, 41.96), (0.9735, 0.9275, 41.96), (0.988, 0.9261, 41.96), (1.002, 0.9275, 41.96), (1.016, 0.9317, 41.96), (1.029, 0.9386, 41.96), (1.04, 0.9478, 41.96), (1.05, 0.959, 41.96), (1.057, 0.9719, 41.96), (1.061, 0.9858, 41.96), (1.062, 1.0, 41.96), (1.061, 1.015, 41.96), (1.057, 1.029, 41.96), (1.05, 1.041, 41.96), (1.04, 1.053, 41.96), (1.029, 1.062, 41.96), (1.016, 1.069, 41.96), (1.002, 1.073, 41.96), (1.006, 1.093, 42.41), (0.988, 1.095, 42.41), (1.024, 1.087, 42.41), (1.04, 1.079, 42.41), (1.055, 1.067, 42.41), (1.066, 1.053, 42.41), (1.075, 1.036, 42.41), (1.08, 1.019, 42.41), (1.082, 1.0, 42.41), (1.08, 0.9819, 42.41), (1.075, 0.9642, 42.41), (1.066, 0.9479, 42.41), (1.055, 0.9336, 42.41), (1.04, 0.9219, 42.41), (1.024, 0.9132, 42.41), (1.006, 0.9078, 42.41), (0.988, 0.906, 42.41), (0.9696, 0.9078, 42.41), (0.9519, 0.9132, 42.41), (0.9356, 0.9219, 42.41), (0.9213, 0.9336, 42.41), (0.9096, 0.9479, 42.41), (0.9009, 0.9642, 42.41), (0.8955, 0.9819, 42.41), (0.8937, 1.0, 42.41), (0.8955, 1.019, 42.41), (0.9009, 1.036, 42.41), (0.9096, 1.053, 42.41), (0.9213, 1.067, 42.41), (0.9356, 1.079, 42.41), (0.9519, 1.087, 42.41), (0.9696, 1.093, 42.41), (0.988, 1.095, 43.01), (0.9696, 1.093, 43.01), (0.9519, 1.087, 43.01), (0.9356, 1.079, 43.01), (0.9213, 1.067, 43.01), (0.9096, 1.053, 43.01), (0.9009, 1.036, 43.01), (0.8955, 1.019, 43.01), (0.8955, 0.9819, 43.01), (0.9009, 0.9642, 43.01), (0.9096, 0.9479, 43.01), (0.9213, 0.9336, 43.01), (0.9356, 0.9219, 43.01), (0.9519, 0.9132, 43.01), (0.9696, 0.9078, 43.01), (0.988, 0.906, 43.01), (1.006, 0.9078, 43.01), (1.024, 0.9132, 43.01), (1.04, 0.9219, 43.01), (1.055, 0.9336, 43.01), (1.066, 0.9479, 43.01), (1.075, 0.9642, 43.01), (1.08, 0.9819, 43.01), (1.082, 1.0, 43.01), (1.08, 1.019, 43.01), (1.075, 1.036, 43.01), (1.066, 1.053, 43.01), (1.055, 1.067, 43.01), (1.04, 1.079, 43.01), (1.024, 1.087, 43.01), (1.006, 1.093, 43.01), (0.988, 1.072, 43.8), (1.002, 1.07, 43.8), (1.015, 1.066, 43.8), (1.028, 1.06, 43.8), (1.039, 1.051, 43.8), (1.048, 1.04, 43.8), (1.054, 1.028, 43.8), (1.058, 1.014, 43.8), (1.06, 1.0, 43.8), (1.058, 0.9863, 43.8), (1.054, 0.9729, 43.8), (1.048, 0.9605, 43.8), (1.039, 0.9496, 43.8), (1.028, 0.9407, 43.8), (1.015, 0.9341, 43.8), (1.002, 0.93, 43.8), (0.988, 0.9287, 43.8), (0.974, 0.93, 43.8), (0.9606, 0.9341, 43.8), (0.9482, 0.9407, 43.8), (0.9374, 0.9496, 43.8), (0.9285, 0.9605, 43.8), (0.9218, 0.9729, 43.8), (0.9178, 0.9863, 43.8), (0.9164, 1.0, 43.8), (0.9178, 1.014, 43.8), (0.9218, 1.028, 43.8), (0.9285, 1.04, 43.8), (0.9374, 1.051, 43.8), (0.9482, 1.06, 43.8), (0.9606, 1.066, 43.8), (0.974, 1.07, 43.8), (0.9827, 1.027, 44.25), (0.988, 1.028, 44.25), (0.9775, 1.026, 44.25), (0.9728, 1.023, 44.25), (0.9686, 1.02, 44.25), (0.9652, 1.015, 44.25), (0.9627, 1.011, 44.25), (0.9612, 1.006, 44.25), (0.9606, 1.0, 44.25), (0.9612, 0.9949, 44.25), (0.9627, 0.9898, 44.25), (0.9652, 0.9851, 44.25), (0.9686, 0.9809, 44.25), (0.9728, 0.9775, 44.25), (0.9775, 0.975, 44.25), (0.9827, 0.9734, 44.25), (0.988, 0.9729, 44.25), (0.9933, 0.9734, 44.25), (0.9985, 0.975, 44.25), (1.003, 0.9775, 44.25), (1.007, 0.9809, 44.25), (1.011, 0.9851, 44.25), (1.013, 0.9898, 44.25), (1.015, 0.9949, 44.25), (1.015, 1.0, 44.25), (1.015, 1.006, 44.25), (1.013, 1.011, 44.25), (1.011, 1.015, 44.25), (1.007, 1.02, 44.25), (1.003, 1.023, 44.25), (0.9985, 1.026, 44.25), (0.9933, 1.027, 44.25), (0.988, 1.0, 44.25), (0.8955, 1.019, 43.01), (0.9178, 1.014, 43.8), (0.9164, 1.0, 43.8), (0.9178, 0.9863, 43.8), (0.8955, 0.9819, 43.01), (0.8955, 0.9819, 42.41), (0.8955, 1.019, 42.41), (0.8937, 1.0, 42.41), (0.8283, 1.0, 43.69), (0.8301, 0.9819, 43.69), (0.8301, 1.019, 43.69), (0.8301, 1.019, 44.29), (0.8301, 0.9819, 44.29), (0.8524, 0.9863, 45.09), (0.851, 1.0, 45.09), (0.8524, 1.014, 45.09), (0.8355, 1.036, 44.29), (0.8564, 1.028, 45.09), (0.8524, 1.014, 45.09), (0.8301, 1.019, 44.29), (0.8524, 0.9863, 45.09), (0.8301, 0.9819, 44.29), (0.8564, 0.9729, 45.09), (0.8355, 0.9642, 44.29), (0.8355, 0.9642, 43.69), (0.8301, 0.9819, 43.69), (0.8301, 1.019, 43.69), (0.8355, 1.036, 43.69), (0.7125, 0.9843, 46.06), (0.7169, 0.9664, 46.08), (0.7129, 1.021, 46.22), (0.7177, 1.038, 46.39), (0.7094, 1.036, 46.9), (0.7046, 1.019, 46.73), (0.7042, 0.9828, 46.57), (0.7086, 0.9648, 46.59), (0.7158, 0.9699, 47.7), (0.7124, 0.9835, 47.68), (0.7127, 1.011, 47.8), (0.7164, 1.024, 47.94), (0.7127, 1.011, 47.8), (0.7046, 1.019, 46.73), (0.7114, 0.9975, 47.72), (0.7124, 0.9835, 47.68), (0.7042, 0.9828, 46.57), (0.7125, 0.9843, 46.06), (0.7129, 1.021, 46.22), (0.7111, 1.003, 46.1), (0.5039, 0.9897, 44.98), (0.5025, 1.008, 45.03), (0.5043, 1.026, 45.14), (0.496, 1.025, 45.66), (0.4956, 0.9882, 45.5), (0.5038, 0.9889, 46.61), (0.5028, 1.003, 46.64), (0.5042, 1.017, 46.73), (0.5078, 1.03, 46.86), (0.5008, 1.042, 45.83), (0.5042, 1.017, 46.73), (0.496, 1.025, 45.66), (0.5038, 0.9889, 46.61), (0.4956, 0.9882, 45.5), (0.5072, 0.9753, 46.63), (0.5001, 0.9702, 45.52), (0.5083, 0.9718, 45.0), (0.5039, 0.9897, 44.98), (0.5043, 1.026, 45.14), (0.5091, 1.043, 45.32), (0.4943, 1.007, 45.54)], [(1569, 1698)], [(101, 1, 110, 290), (27, 101, 290, 195), (290, 110, 32, 194), (195, 290, 194, 74), (100, 27, 195, 291), (8, 100, 291, 148), (291, 195, 74, 196), (148, 291, 196, 51), (194, 32, 111, 292), (74, 194, 292, 197), (292, 111, 11, 147), (197, 292, 147, 50), (196, 74, 197, 293), (51, 196, 293, 149), (293, 197, 50, 146), (149, 293, 146, 20), (98, 8, 148, 294), (26, 98, 294, 199), (294, 148, 51, 198), (199, 294, 198, 75), (99, 26, 199, 295), (0, 99, 295, 102), (295, 199, 75, 200), (102, 295, 200, 28), (198, 51, 149, 296), (75, 198, 296, 201), (296, 149, 20, 150), (201, 296, 150, 52), (200, 75, 201, 297), (28, 200, 297, 103), (297, 201, 52, 151), (103, 297, 151, 9), (147, 11, 113, 298), (50, 147, 298, 203), (298, 113, 33, 202), (203, 298, 202, 76), (146, 50, 203, 299), (20, 146, 299, 152), (299, 203, 76, 204), (152, 299, 204, 53), (202, 33, 112, 300), (76, 202, 300, 205), (300, 112, 2, 118), (205, 300, 118, 36), (204, 76, 205, 301), (53, 204, 301, 153), (301, 205, 36, 119), (153, 301, 119, 13), (150, 20, 152, 302), (52, 150, 302, 207), (302, 152, 53, 206), (207, 302, 206, 77), (151, 52, 207, 303), (9, 151, 303, 105), (303, 207, 77, 208), (105, 303, 208, 29), (206, 53, 153, 304), (77, 206, 304, 209), (304, 153, 13, 121), (209, 304, 121, 37), (208, 77, 209, 305), (29, 208, 305, 104), (305, 209, 37, 120), (104, 305, 120, 3), (136, 7, 144, 306), (45, 136, 306, 211), (306, 144, 49, 210), (211, 306, 210, 78), (137, 45, 211, 307), (17, 137, 307, 156), (210, 49, 145, 308), (308, 145, 19, 154), (135, 17, 156, 310), (44, 135, 310, 215), (134, 44, 215, 311), (4, 134, 311, 130), (311, 215, 79, 216), (130, 311, 216, 42), (42, 216, 313, 131), (131, 313, 158, 16), (154, 19, 143, 314), (314, 143, 48, 218), (218, 48, 142, 316), (80, 218, 316, 221), (316, 142, 6, 141), (221, 316, 141, 47), (317, 221, 47, 140), (160, 317, 140, 18), (16, 158, 319, 133), (133, 319, 224, 43), (320, 160, 18, 138), (225, 320, 138, 46), (224, 81, 225, 321), (43, 224, 321, 132), (321, 225, 46, 139), (132, 321, 139, 5), (31, 108, 322, 227), (227, 322, 226, 82), (109, 31, 227, 323), (10, 109, 323, 164), (323, 227, 82, 228), (164, 323, 228, 59), (82, 226, 324, 229), (229, 324, 162, 58), (228, 82, 229, 325), (59, 228, 325, 165), (325, 229, 58, 163), (165, 325, 163, 22), (107, 10, 164, 326), (30, 107, 326, 231), (326, 164, 59, 230), (231, 326, 230, 83), (106, 30, 231, 327), (0, 106, 327, 99), (327, 231, 83, 232), (99, 327, 232, 26), (230, 59, 165, 328), (83, 230, 328, 233), (328, 165, 22, 167), (233, 328, 167, 60), (232, 83, 233, 329), (26, 232, 329, 98), (329, 233, 60, 166), (98, 329, 166, 8), (58, 162, 330, 235), (235, 330, 234, 84), (163, 58, 235, 331), (22, 163, 331, 168), (331, 235, 84, 236), (168, 331, 236, 61), (84, 234, 332, 237), (237, 332, 116, 35), (236, 84, 237, 333), (61, 236, 333, 169), (333, 237, 35, 117), (169, 333, 117, 12), (167, 22, 168, 334), (60, 167, 334, 239), (334, 168, 61, 238), (239, 334, 238, 85), (166, 60, 239, 335), (8, 166, 335, 100), (335, 239, 85, 240), (100, 335, 240, 27), (238, 61, 169, 336), (85, 238, 336, 241), (336, 169, 12, 115), (241, 336, 115, 34), (240, 85, 241, 337), (27, 240, 337, 101), (337, 241, 34, 114), (101, 337, 114, 1), (116, 5, 139, 338), (35, 116, 338, 243), (338, 139, 46, 242), (243, 338, 242, 86), (117, 35, 243, 339), (12, 117, 339, 173), (339, 243, 86, 244), (173, 339, 244, 63), (242, 46, 138, 340), (86, 242, 340, 245), (340, 138, 18, 170), (245, 340, 170, 62), (244, 86, 245, 341), (63, 244, 341, 172), (341, 245, 62, 171), (172, 341, 171, 23), (115, 12, 173, 342), (34, 115, 342, 247), (342, 173, 63, 246), (247, 342, 246, 87), (114, 34, 247, 343), (1, 114, 343, 110), (343, 247, 87, 248), (110, 343, 248, 32), (246, 63, 172, 344), (87, 246, 344, 249), (344, 172, 23, 174), (249, 344, 174, 64), (248, 87, 249, 345), (32, 248, 345, 111), (345, 249, 64, 175), (111, 345, 175, 11), (170, 18, 140, 346), (62, 170, 346, 251), (346, 140, 47, 250), (251, 346, 250, 88), (171, 62, 251, 347), (23, 171, 347, 176), (347, 251, 88, 252), (176, 347, 252, 65), (250, 47, 141, 348), (88, 250, 348, 253), (348, 141, 6, 124), (253, 348, 124, 39), (252, 88, 253, 349), (65, 252, 349, 177), (349, 253, 39, 125), (177, 349, 125, 14), (174, 23, 176, 350), (64, 174, 350, 255), (350, 176, 65, 254), (255, 350, 254, 89), (175, 64, 255, 351), (11, 175, 351, 113), (351, 255, 89, 256), (113, 351, 256, 33), (254, 65, 177, 352), (89, 254, 352, 257), (352, 177, 14, 123), (257, 352, 123, 38), (256, 89, 257, 353), (33, 256, 353, 112), (353, 257, 38, 122), (112, 353, 122, 2), (124, 6, 142, 354), (39, 124, 354, 259), (354, 142, 48, 258), (259, 354, 258, 90), (125, 39, 259, 355), (14, 125, 355, 181), (355, 259, 90, 260), (181, 355, 260, 67), (258, 48, 143, 356), (90, 258, 356, 261), (356, 143, 19, 178), (261, 356, 178, 66), (260, 90, 261, 357), (67, 260, 357, 180), (357, 261, 66, 179), (180, 357, 179, 24), (123, 14, 181, 358), (38, 123, 358, 263), (358, 181, 67, 262), (263, 358, 262, 91), (122, 38, 263, 359), (2, 122, 359, 118), (359, 263, 91, 264), (118, 359, 264, 36), (262, 67, 180, 360), (91, 262, 360, 265), (360, 180, 24, 182), (265, 360, 182, 68), (264, 91, 265, 361), (36, 264, 361, 119), (361, 265, 68, 183), (119, 361, 183, 13), (178, 19, 145, 362), (66, 178, 362, 267), (362, 145, 49, 266), (267, 362, 266, 92), (179, 66, 267, 363), (24, 179, 363, 184), (363, 267, 92, 268), (184, 363, 268, 69), (266, 49, 144, 364), (92, 266, 364, 269), (364, 144, 7, 128), (269, 364, 128, 41), (268, 92, 269, 365), (69, 268, 365, 185), (365, 269, 41, 129), (185, 365, 129, 15), (182, 24, 184, 366), (68, 182, 366, 271), (366, 184, 69, 270), (271, 366, 270, 93), (183, 68, 271, 367), (13, 183, 367, 121), (367, 271, 93, 272), (121, 367, 272, 37), (270, 69, 185, 368), (93, 270, 368, 273), (368, 185, 15, 127), (273, 368, 127, 40), (272, 93, 273, 369), (37, 272, 369, 120), (369, 273, 40, 126), (120, 369, 126, 3), (106, 0, 102, 370), (30, 106, 370, 275), (370, 102, 28, 274), (275, 370, 274, 94), (107, 30, 275, 371), (10, 107, 371, 189), (371, 275, 94, 276), (189, 371, 276, 71), (274, 28, 103, 372), (94, 274, 372, 277), (372, 103, 9, 187), (277, 372, 187, 70), (276, 94, 277, 373), (71, 276, 373, 188), (373, 277, 70, 186), (188, 373, 186, 25), (109, 10, 189, 374), (31, 109, 374, 279), (374, 189, 71, 278), (279, 374, 278, 95), (108, 31, 279, 375), (4, 108, 375, 134), (375, 279, 95, 280), (134, 375, 280, 44), (278, 71, 188, 376), (95, 278, 376, 281), (376, 188, 25, 190), (281, 376, 190, 72), (280, 95, 281, 377), (44, 280, 377, 135), (377, 281, 72, 191), (135, 377, 191, 17), (187, 9, 105, 378), (70, 187, 378, 283), (378, 105, 29, 282), (283, 378, 282, 96), (186, 70, 283, 379), (25, 186, 379, 192), (379, 283, 96, 284), (192, 379, 284, 73), (282, 29, 104, 380), (96, 282, 380, 285), (380, 104, 3, 126), (285, 380, 126, 40), (284, 96, 285, 381), (73, 284, 381, 193), (381, 285, 40, 127), (193, 381, 127, 15), (190, 25, 192, 382), (72, 190, 382, 287), (382, 192, 73, 286), (287, 382, 286, 97), (191, 72, 287, 383), (17, 191, 383, 137), (383, 287, 97, 288), (137, 383, 288, 45), (286, 73, 193, 384), (97, 286, 384, 289), (384, 193, 15, 129), (289, 384, 129, 41), (288, 97, 289, 385), (45, 288, 385, 136), (385, 289, 41, 128), (136, 385, 128, 7), (394, 307, 211), (78, 394, 211), (394, 212, 307), (393, 156, 307), (212, 393, 307), (393, 55, 156), (396, 210, 308), (213, 396, 308), (396, 78, 210), (395, 308, 154), (54, 395, 154), (395, 213, 308), (394, 78, 396, 425), (212, 394, 425, 410), (425, 396, 213, 409), (410, 425, 409, 309), (393, 212, 410, 426), (55, 393, 426, 388), (426, 410, 309, 411), (388, 426, 411, 157), (409, 213, 395, 427), (309, 409, 427, 412), (427, 395, 54, 386), (412, 427, 386, 155), (411, 309, 412, 428), (157, 411, 428, 389), (428, 412, 155, 387), (398, 310, 156), (55, 398, 156), (398, 214, 310), (397, 215, 310), (214, 397, 310), (397, 79, 215), (398, 55, 388, 429), (214, 398, 429, 414), (429, 388, 157, 413), (414, 429, 413, 312), (397, 214, 414, 430), (79, 397, 430, 400), (430, 414, 312, 415), (400, 430, 415, 217), (415, 312, 416, 432), (217, 415, 432, 399), (399, 432, 390, 56), (400, 313, 216), (79, 400, 216), (400, 217, 313), (399, 158, 313), (217, 399, 313), (399, 56, 158), (402, 154, 314), (219, 402, 314), (402, 54, 154), (401, 314, 218), (80, 401, 218), (401, 219, 314), (386, 54, 402, 433), (155, 386, 433, 418), (433, 402, 219, 417), (418, 433, 417, 315), (387, 155, 418, 434), (434, 418, 315, 419), (392, 434, 419, 161), (417, 219, 401, 435), (315, 417, 435, 420), (435, 401, 80, 403), (420, 435, 403, 220), (419, 315, 420, 436), (161, 419, 436, 391), (436, 420, 220, 404), (391, 436, 404, 57), (403, 221, 317), (220, 403, 317), (403, 80, 221), (404, 317, 160), (57, 404, 160), (404, 220, 317), (56, 390, 438, 407), (438, 422, 318, 423), (407, 438, 423, 223), (421, 161, 391, 439), (318, 421, 439, 424), (439, 391, 57, 405), (424, 439, 405, 222), (423, 318, 424, 440), (223, 423, 440, 408), (440, 424, 222, 406), (408, 440, 406, 81), (407, 319, 158), (56, 407, 158), (407, 223, 319), (408, 224, 319), (223, 408, 319), (408, 81, 224), (405, 160, 320), (222, 405, 320), (405, 57, 160), (406, 320, 225), (81, 406, 225), (406, 222, 320), (473, 428, 387), (477, 413, 157), (478, 312, 413), (475, 390, 432), (474, 387, 434), (479, 161, 421), (480, 421, 318), (476, 438, 390), (21, 481, 387), (481, 473, 387), (473, 482, 428), (482, 389, 428), (389, 489, 157), (489, 477, 157), (477, 490, 413), (490, 431, 413), (431, 492, 413), (492, 478, 413), (478, 491, 312), (491, 416, 312), (416, 486, 432), (486, 475, 432), (475, 485, 390), (485, 159, 390), (392, 484, 434), (484, 474, 434), (474, 483, 387), (483, 21, 387), (437, 494, 421), (494, 479, 421), (479, 493, 161), (493, 392, 161), (422, 495, 318), (495, 480, 318), (480, 496, 421), (496, 437, 421), (159, 487, 390), (487, 476, 390), (476, 488, 438), (488, 422, 438), (437, 456, 457), (437, 496, 456), (455, 456, 496), (455, 496, 480), (454, 455, 480), (454, 480, 495), (453, 454, 495), (422, 453, 495), (422, 488, 453), (452, 453, 488), (451, 452, 488), (451, 488, 476), (451, 476, 487), (450, 451, 487), (159, 450, 487), (159, 449, 450), (159, 448, 449), (159, 485, 448), (447, 448, 485), (447, 485, 475), (446, 447, 475), (446, 475, 486), (416, 446, 486), (416, 491, 446), (445, 446, 491), (445, 491, 478), (444, 445, 478), (443, 444, 478), (442, 443, 478), (442, 478, 492), (431, 442, 441), (431, 441, 472), (431, 472, 490), (471, 490, 472), (471, 477, 490), (470, 477, 471), (470, 477, 489), (469, 470, 489), (389, 469, 489), (389, 482, 469), (468, 469, 482), (467, 468, 482), (467, 482, 473), (467, 473, 481), (466, 467, 481), (21, 466, 481), (21, 465, 466), (21, 483, 465), (464, 465, 483), (464, 483, 474), (463, 464, 474), (463, 474, 484), (462, 463, 484), (392, 462, 484), (392, 461, 462), (392, 493, 461), (460, 461, 493), (460, 493, 479), (459, 460, 479), (459, 479, 494), (437, 457, 494), (494, 457, 514, 497), (459, 494, 497, 512), (492, 441, 530, 498), (442, 492, 498, 529), (441, 472, 499, 530), (471, 472, 499, 500), (470, 471, 500, 501), (469, 470, 501, 502), (468, 469, 502, 503), (467, 468, 503, 504), (466, 467, 504, 505), (465, 466, 505, 506), (464, 465, 506, 507), (463, 464, 507, 508), (462, 463, 508, 509), (461, 462, 509, 510), (460, 461, 510, 511), (459, 460, 511, 512), (458, 459, 512, 513), (457, 458, 513, 514), (456, 457, 514, 515), (455, 456, 515, 516), (454, 455, 516, 517), (453, 454, 517, 518), (452, 453, 518, 519), (451, 452, 519, 520), (450, 451, 520, 521), (449, 450, 521, 522), (448, 449, 522, 523), (447, 448, 523, 524), (446, 447, 524, 525), (445, 446, 525, 526), (444, 445, 526, 527), (443, 444, 527, 528), (442, 443, 528, 529), (441, 442, 529, 530), (530, 529, 532, 531), (528, 529, 532, 533), (527, 528, 533, 534), (526, 527, 534, 535), (525, 526, 535, 536), (524, 525, 536, 537), (523, 524, 537, 538), (522, 523, 538, 539), (521, 522, 539, 540), (520, 521, 540, 541), (519, 520, 541, 542), (518, 519, 542, 543), (517, 518, 543, 544), (516, 517, 544, 545), (515, 516, 545, 546), (514, 515, 546, 547), (514, 513, 548, 547), (513, 512, 549, 548), (511, 512, 549, 550), (510, 511, 550, 551), (509, 510, 551, 552), (508, 509, 552, 553), (507, 508, 553, 554), (506, 507, 554, 555), (505, 506, 555, 556), (504, 505, 556, 557), (503, 504, 557, 558), (502, 503, 558, 559), (501, 502, 559, 560), (500, 501, 560, 561), (499, 500, 561, 562), (499, 530, 531, 562), (529, 498, 563, 532), (498, 530, 531, 563), (512, 497, 564, 549), (497, 514, 547, 564), (564, 547, 582, 565), (549, 564, 565, 580), (563, 531, 598, 566), (532, 563, 566, 597), (531, 562, 567, 598), (561, 562, 567, 568), (560, 561, 568, 569), (559, 560, 569, 570), (558, 559, 570, 571), (557, 558, 571, 572), (556, 557, 572, 573), (555, 556, 573, 574), (554, 555, 574, 575), (553, 554, 575, 576), (552, 553, 576, 577), (551, 552, 577, 578), (550, 551, 578, 579), (549, 550, 579, 580), (548, 549, 580, 581), (547, 548, 581, 582), (546, 547, 582, 583), (545, 546, 583, 584), (544, 545, 584, 585), (543, 544, 585, 586), (542, 543, 586, 587), (541, 542, 587, 588), (540, 541, 588, 589), (539, 540, 589, 590), (538, 539, 590, 591), (537, 538, 591, 592), (536, 537, 592, 593), (535, 536, 593, 594), (534, 535, 594, 595), (533, 534, 595, 596), (532, 533, 596, 597), (531, 532, 597, 598), (598, 597, 600, 599), (596, 597, 600, 601), (595, 596, 601, 602), (594, 595, 602, 603), (593, 594, 603, 604), (592, 593, 604, 605), (591, 592, 605, 606), (590, 591, 606, 607), (589, 590, 607, 608), (588, 589, 608, 609), (587, 588, 609, 610), (586, 587, 610, 611), (585, 586, 611, 612), (584, 585, 612, 613), (583, 584, 613, 614), (582, 583, 614, 615), (582, 581, 616, 615), (581, 580, 617, 616), (579, 580, 617, 618), (578, 579, 618, 619), (577, 578, 619, 620), (576, 577, 620, 621), (575, 576, 621, 622), (574, 575, 622, 623), (573, 574, 623, 624), (572, 573, 624, 625), (571, 572, 625, 626), (570, 571, 626, 627), (569, 570, 627, 628), (568, 569, 628, 629), (567, 568, 629, 630), (567, 598, 599, 630), (597, 566, 631, 600), (566, 598, 599, 631), (580, 565, 632, 617), (565, 582, 615, 632), (632, 615, 650, 633), (617, 632, 633, 648), (631, 599, 666, 634), (600, 631, 634, 665), (599, 630, 635, 666), (629, 630, 635, 636), (628, 629, 636, 637), (627, 628, 637, 638), (626, 627, 638, 639), (625, 626, 639, 640), (624, 625, 640, 641), (623, 624, 641, 642), (622, 623, 642, 643), (621, 622, 643, 644), (620, 621, 644, 645), (619, 620, 645, 646), (618, 619, 646, 647), (617, 618, 647, 648), (616, 617, 648, 649), (615, 616, 649, 650), (614, 615, 650, 651), (613, 614, 651, 652), (612, 613, 652, 653), (611, 612, 653, 654), (610, 611, 654, 655), (609, 610, 655, 656), (608, 609, 656, 657), (607, 608, 657, 658), (606, 607, 658, 659), (605, 606, 659, 660), (604, 605, 660, 661), (603, 604, 661, 662), (602, 603, 662, 663), (601, 602, 663, 664), (600, 601, 664, 665), (599, 600, 665, 666), (666, 665, 668, 667), (664, 665, 668, 669), (663, 664, 669, 670), (662, 663, 670, 671), (661, 662, 671, 672), (660, 661, 672, 673), (659, 660, 673, 674), (658, 659, 674, 675), (657, 658, 675, 676), (656, 657, 676, 677), (655, 656, 677, 678), (654, 655, 678, 679), (653, 654, 679, 680), (652, 653, 680, 681), (651, 652, 681, 682), (650, 651, 682, 683), (650, 649, 684, 683), (649, 648, 685, 684), (647, 648, 685, 686), (646, 647, 686, 687), (645, 646, 687, 688), (644, 645, 688, 689), (643, 644, 689, 690), (642, 643, 690, 691), (641, 642, 691, 692), (640, 641, 692, 693), (639, 640, 693, 694), (638, 639, 694, 695), (637, 638, 695, 696), (636, 637, 696, 697), (635, 636, 697, 698), (635, 666, 667, 698), (665, 634, 699, 668), (634, 666, 667, 699), (648, 633, 700, 685), (633, 650, 683, 700), (667, 668, 699), (684, 685, 700), (683, 684, 700), (802, 702, 811, 991), (728, 802, 991, 896), (991, 811, 733, 895), (896, 991, 895, 775), (801, 728, 896, 992), (709, 801, 992, 849), (992, 896, 775, 897), (849, 992, 897, 752), (895, 733, 812, 993), (775, 895, 993, 898), (993, 812, 712, 848), (898, 993, 848, 751), (897, 775, 898, 994), (752, 897, 994, 850), (994, 898, 751, 847), (850, 994, 847, 721), (799, 709, 849, 995), (727, 799, 995, 900), (995, 849, 752, 899), (900, 995, 899, 776), (800, 727, 900, 996), (701, 800, 996, 803), (996, 900, 776, 901), (803, 996, 901, 729), (899, 752, 850, 997), (776, 899, 997, 902), (997, 850, 721, 851), (902, 997, 851, 753), (901, 776, 902, 998), (729, 901, 998, 804), (998, 902, 753, 852), (804, 998, 852, 710), (848, 712, 814, 999), (751, 848, 999, 904), (999, 814, 734, 903), (904, 999, 903, 777), (847, 751, 904, 1000), (721, 847, 1000, 853), (1000, 904, 777, 905), (853, 1000, 905, 754), (903, 734, 813, 1001), (777, 903, 1001, 906), (1001, 813, 703, 819), (906, 1001, 819, 737), (905, 777, 906, 1002), (754, 905, 1002, 854), (1002, 906, 737, 820), (854, 1002, 820, 714), (851, 721, 853, 1003), (753, 851, 1003, 908), (1003, 853, 754, 907), (908, 1003, 907, 778), (852, 753, 908, 1004), (710, 852, 1004, 806), (1004, 908, 778, 909), (806, 1004, 909, 730), (907, 754, 854, 1005), (778, 907, 1005, 910), (1005, 854, 714, 822), (910, 1005, 822, 738), (909, 778, 910, 1006), (730, 909, 1006, 805), (1006, 910, 738, 821), (805, 1006, 821, 704), (837, 708, 845, 1007), (746, 837, 1007, 912), (1007, 845, 750, 911), (912, 1007, 911, 779), (838, 746, 912, 1008), (718, 838, 1008, 857), (911, 750, 846, 1009), (1009, 846, 720, 855), (836, 718, 857, 1011), (745, 836, 1011, 916), (835, 745, 916, 1012), (705, 835, 1012, 831), (1012, 916, 780, 917), (831, 1012, 917, 743), (743, 917, 1014, 832), (832, 1014, 859, 717), (855, 720, 844, 1015), (1015, 844, 749, 919), (919, 749, 843, 1017), (781, 919, 1017, 922), (1017, 843, 707, 842), (922, 1017, 842, 748), (1018, 922, 748, 841), (861, 1018, 841, 719), (717, 859, 1020, 834), (834, 1020, 925, 744), (1021, 861, 719, 839), (926, 1021, 839, 747), (925, 782, 926, 1022), (744, 925, 1022, 833), (1022, 926, 747, 840), (833, 1022, 840, 706), (732, 809, 1023, 928), (928, 1023, 927, 783), (810, 732, 928, 1024), (711, 810, 1024, 865), (1024, 928, 783, 929), (865, 1024, 929, 760), (783, 927, 1025, 930), (930, 1025, 863, 759), (929, 783, 930, 1026), (760, 929, 1026, 866), (1026, 930, 759, 864), (866, 1026, 864, 723), (808, 711, 865, 1027), (731, 808, 1027, 932), (1027, 865, 760, 931), (932, 1027, 931, 784), (807, 731, 932, 1028), (701, 807, 1028, 800), (1028, 932, 784, 933), (800, 1028, 933, 727), (931, 760, 866, 1029), (784, 931, 1029, 934), (1029, 866, 723, 868), (934, 1029, 868, 761), (933, 784, 934, 1030), (727, 933, 1030, 799), (1030, 934, 761, 867), (799, 1030, 867, 709), (759, 863, 1031, 936), (936, 1031, 935, 785), (864, 759, 936, 1032), (723, 864, 1032, 869), (1032, 936, 785, 937), (869, 1032, 937, 762), (785, 935, 1033, 938), (938, 1033, 817, 736), (937, 785, 938, 1034), (762, 937, 1034, 870), (1034, 938, 736, 818), (870, 1034, 818, 713), (868, 723, 869, 1035), (761, 868, 1035, 940), (1035, 869, 762, 939), (940, 1035, 939, 786), (867, 761, 940, 1036), (709, 867, 1036, 801), (1036, 940, 786, 941), (801, 1036, 941, 728), (939, 762, 870, 1037), (786, 939, 1037, 942), (1037, 870, 713, 816), (942, 1037, 816, 735), (941, 786, 942, 1038), (728, 941, 1038, 802), (1038, 942, 735, 815), (802, 1038, 815, 702), (817, 706, 840, 1039), (736, 817, 1039, 944), (1039, 840, 747, 943), (944, 1039, 943, 787), (818, 736, 944, 1040), (713, 818, 1040, 874), (1040, 944, 787, 945), (874, 1040, 945, 764), (943, 747, 839, 1041), (787, 943, 1041, 946), (1041, 839, 719, 871), (946, 1041, 871, 763), (945, 787, 946, 1042), (764, 945, 1042, 873), (1042, 946, 763, 872), (873, 1042, 872, 724), (816, 713, 874, 1043), (735, 816, 1043, 948), (1043, 874, 764, 947), (948, 1043, 947, 788), (815, 735, 948, 1044), (702, 815, 1044, 811), (1044, 948, 788, 949), (811, 1044, 949, 733), (947, 764, 873, 1045), (788, 947, 1045, 950), (1045, 873, 724, 875), (950, 1045, 875, 765), (949, 788, 950, 1046), (733, 949, 1046, 812), (1046, 950, 765, 876), (812, 1046, 876, 712), (871, 719, 841, 1047), (763, 871, 1047, 952), (1047, 841, 748, 951), (952, 1047, 951, 789), (872, 763, 952, 1048), (724, 872, 1048, 877), (1048, 952, 789, 953), (877, 1048, 953, 766), (951, 748, 842, 1049), (789, 951, 1049, 954), (1049, 842, 707, 825), (954, 1049, 825, 740), (953, 789, 954, 1050), (766, 953, 1050, 878), (1050, 954, 740, 826), (878, 1050, 826, 715), (875, 724, 877, 1051), (765, 875, 1051, 956), (1051, 877, 766, 955), (956, 1051, 955, 790), (876, 765, 956, 1052), (712, 876, 1052, 814), (1052, 956, 790, 957), (814, 1052, 957, 734), (955, 766, 878, 1053), (790, 955, 1053, 958), (1053, 878, 715, 824), (958, 1053, 824, 739), (957, 790, 958, 1054), (734, 957, 1054, 813), (1054, 958, 739, 823), (813, 1054, 823, 703), (825, 707, 843, 1055), (740, 825, 1055, 960), (1055, 843, 749, 959), (960, 1055, 959, 791), (826, 740, 960, 1056), (715, 826, 1056, 882), (1056, 960, 791, 961), (882, 1056, 961, 768), (959, 749, 844, 1057), (791, 959, 1057, 962), (1057, 844, 720, 879), (962, 1057, 879, 767), (961, 791, 962, 1058), (768, 961, 1058, 881), (1058, 962, 767, 880), (881, 1058, 880, 725), (824, 715, 882, 1059), (739, 824, 1059, 964), (1059, 882, 768, 963), (964, 1059, 963, 792), (823, 739, 964, 1060), (703, 823, 1060, 819), (1060, 964, 792, 965), (819, 1060, 965, 737), (963, 768, 881, 1061), (792, 963, 1061, 966), (1061, 881, 725, 883), (966, 1061, 883, 769), (965, 792, 966, 1062), (737, 965, 1062, 820), (1062, 966, 769, 884), (820, 1062, 884, 714), (879, 720, 846, 1063), (767, 879, 1063, 968), (1063, 846, 750, 967), (968, 1063, 967, 793), (880, 767, 968, 1064), (725, 880, 1064, 885), (1064, 968, 793, 969), (885, 1064, 969, 770), (967, 750, 845, 1065), (793, 967, 1065, 970), (1065, 845, 708, 829), (970, 1065, 829, 742), (969, 793, 970, 1066), (770, 969, 1066, 886), (1066, 970, 742, 830), (886, 1066, 830, 716), (883, 725, 885, 1067), (769, 883, 1067, 972), (1067, 885, 770, 971), (972, 1067, 971, 794), (884, 769, 972, 1068), (714, 884, 1068, 822), (1068, 972, 794, 973), (822, 1068, 973, 738), (971, 770, 886, 1069), (794, 971, 1069, 974), (1069, 886, 716, 828), (974, 1069, 828, 741), (973, 794, 974, 1070), (738, 973, 1070, 821), (1070, 974, 741, 827), (821, 1070, 827, 704), (807, 701, 803, 1071), (731, 807, 1071, 976), (1071, 803, 729, 975), (976, 1071, 975, 795), (808, 731, 976, 1072), (711, 808, 1072, 890), (1072, 976, 795, 977), (890, 1072, 977, 772), (975, 729, 804, 1073), (795, 975, 1073, 978), (1073, 804, 710, 888), (978, 1073, 888, 771), (977, 795, 978, 1074), (772, 977, 1074, 889), (1074, 978, 771, 887), (889, 1074, 887, 726), (810, 711, 890, 1075), (732, 810, 1075, 980), (1075, 890, 772, 979), (980, 1075, 979, 796), (809, 732, 980, 1076), (705, 809, 1076, 835), (1076, 980, 796, 981), (835, 1076, 981, 745), (979, 772, 889, 1077), (796, 979, 1077, 982), (1077, 889, 726, 891), (982, 1077, 891, 773), (981, 796, 982, 1078), (745, 981, 1078, 836), (1078, 982, 773, 892), (836, 1078, 892, 718), (888, 710, 806, 1079), (771, 888, 1079, 984), (1079, 806, 730, 983), (984, 1079, 983, 797), (887, 771, 984, 1080), (726, 887, 1080, 893), (1080, 984, 797, 985), (893, 1080, 985, 774), (983, 730, 805, 1081), (797, 983, 1081, 986), (1081, 805, 704, 827), (986, 1081, 827, 741), (985, 797, 986, 1082), (774, 985, 1082, 894), (1082, 986, 741, 828), (894, 1082, 828, 716), (891, 726, 893, 1083), (773, 891, 1083, 988), (1083, 893, 774, 987), (988, 1083, 987, 798), (892, 773, 988, 1084), (718, 892, 1084, 838), (1084, 988, 798, 989), (838, 1084, 989, 746), (987, 774, 894, 1085), (798, 987, 1085, 990), (1085, 894, 716, 830), (990, 1085, 830, 742), (989, 798, 990, 1086), (746, 989, 1086, 837), (1086, 990, 742, 829), (837, 1086, 829, 708), (1095, 1008, 912), (779, 1095, 912), (1095, 913, 1008), (1094, 857, 1008), (913, 1094, 1008), (1094, 756, 857), (1097, 911, 1009), (914, 1097, 1009), (1097, 779, 911), (1096, 1009, 855), (755, 1096, 855), (1096, 914, 1009), (1095, 779, 1097, 1126), (913, 1095, 1126, 1111), (1126, 1097, 914, 1110), (1111, 1126, 1110, 1010), (1094, 913, 1111, 1127), (756, 1094, 1127, 1089), (1127, 1111, 1010, 1112), (1089, 1127, 1112, 858), (1110, 914, 1096, 1128), (1010, 1110, 1128, 1113), (1128, 1096, 755, 1087), (1113, 1128, 1087, 856), (1112, 1010, 1113, 1129), (858, 1112, 1129, 1090), (1129, 1113, 856, 1088), (1099, 1011, 857), (756, 1099, 857), (1099, 915, 1011), (1098, 916, 1011), (915, 1098, 1011), (1098, 780, 916), (1099, 756, 1089, 1130), (915, 1099, 1130, 1115), (1130, 1089, 858, 1114), (1115, 1130, 1114, 1013), (1098, 915, 1115, 1131), (780, 1098, 1131, 1101), (1131, 1115, 1013, 1116), (1101, 1131, 1116, 918), (1116, 1013, 1117, 1133), (918, 1116, 1133, 1100), (1100, 1133, 1091, 757), (1101, 1014, 917), (780, 1101, 917), (1101, 918, 1014), (1100, 859, 1014), (918, 1100, 1014), (1100, 757, 859), (1103, 855, 1015), (920, 1103, 1015), (1103, 755, 855), (1102, 1015, 919), (781, 1102, 919), (1102, 920, 1015), (1087, 755, 1103, 1134), (856, 1087, 1134, 1119), (1134, 1103, 920, 1118), (1119, 1134, 1118, 1016), (1088, 856, 1119, 1135), (1135, 1119, 1016, 1120), (1093, 1135, 1120, 862), (1118, 920, 1102, 1136), (1016, 1118, 1136, 1121), (1136, 1102, 781, 1104), (1121, 1136, 1104, 921), (1120, 1016, 1121, 1137), (862, 1120, 1137, 1092), (1137, 1121, 921, 1105), (1092, 1137, 1105, 758), (1104, 922, 1018), (921, 1104, 1018), (1104, 781, 922), (1105, 1018, 861), (758, 1105, 861), (1105, 921, 1018), (757, 1091, 1139, 1108), (1139, 1123, 1019, 1124), (1108, 1139, 1124, 924), (1122, 862, 1092, 1140), (1019, 1122, 1140, 1125), (1140, 1092, 758, 1106), (1125, 1140, 1106, 923), (1124, 1019, 1125, 1141), (924, 1124, 1141, 1109), (1141, 1125, 923, 1107), (1109, 1141, 1107, 782), (1108, 1020, 859), (757, 1108, 859), (1108, 924, 1020), (1109, 925, 1020), (924, 1109, 1020), (1109, 782, 925), (1106, 861, 1021), (923, 1106, 1021), (1106, 758, 861), (1107, 1021, 926), (782, 1107, 926), (1107, 923, 1021), (1174, 1129, 1088), (1178, 1114, 858), (1179, 1013, 1114), (1176, 1091, 1133), (1175, 1088, 1135), (1180, 862, 1122), (1181, 1122, 1019), (1177, 1139, 1091), (722, 1182, 1088), (1182, 1174, 1088), (1174, 1183, 1129), (1183, 1090, 1129), (1090, 1190, 858), (1190, 1178, 858), (1178, 1191, 1114), (1191, 1132, 1114), (1132, 1193, 1114), (1193, 1179, 1114), (1179, 1192, 1013), (1192, 1117, 1013), (1117, 1187, 1133), (1187, 1176, 1133), (1176, 1186, 1091), (1186, 860, 1091), (1093, 1185, 1135), (1185, 1175, 1135), (1175, 1184, 1088), (1184, 722, 1088), (1138, 1195, 1122), (1195, 1180, 1122), (1180, 1194, 862), (1194, 1093, 862), (1123, 1196, 1019), (1196, 1181, 1019), (1181, 1197, 1122), (1197, 1138, 1122), (860, 1188, 1091), (1188, 1177, 1091), (1177, 1189, 1139), (1189, 1123, 1139), (1138, 1157, 1158), (1138, 1197, 1157), (1156, 1157, 1197), (1156, 1197, 1181), (1155, 1156, 1181), (1155, 1181, 1196), (1154, 1155, 1196), (1123, 1154, 1196), (1123, 1189, 1154), (1153, 1154, 1189), (1152, 1153, 1189), (1152, 1189, 1177), (1152, 1177, 1188), (1151, 1152, 1188), (860, 1151, 1188), (860, 1150, 1151), (860, 1149, 1150), (860, 1186, 1149), (1148, 1149, 1186), (1148, 1186, 1176), (1147, 1148, 1176), (1147, 1176, 1187), (1117, 1147, 1187), (1117, 1192, 1147), (1146, 1147, 1192), (1146, 1192, 1179), (1145, 1146, 1179), (1144, 1145, 1179), (1143, 1144, 1179), (1143, 1179, 1193), (1132, 1143, 1142), (1132, 1142, 1173), (1132, 1173, 1191), (1172, 1191, 1173), (1172, 1178, 1191), (1171, 1178, 1172), (1171, 1178, 1190), (1170, 1171, 1190), (1090, 1170, 1190), (1090, 1183, 1170), (1169, 1170, 1183), (1168, 1169, 1183), (1168, 1183, 1174), (1168, 1174, 1182), (1167, 1168, 1182), (722, 1167, 1182), (722, 1166, 1167), (722, 1184, 1166), (1165, 1166, 1184), (1165, 1184, 1175), (1164, 1165, 1175), (1164, 1175, 1185), (1163, 1164, 1185), (1093, 1163, 1185), (1093, 1162, 1163), (1093, 1194, 1162), (1161, 1162, 1194), (1161, 1194, 1180), (1160, 1161, 1180), (1160, 1180, 1195), (1138, 1158, 1195), (1195, 1158, 1215, 1198), (1160, 1195, 1198, 1213), (1193, 1142, 1231, 1199), (1143, 1193, 1199, 1230), (1142, 1173, 1200, 1231), (1172, 1173, 1200, 1201), (1171, 1172, 1201, 1202), (1170, 1171, 1202, 1203), (1169, 1170, 1203, 1204), (1168, 1169, 1204, 1205), (1167, 1168, 1205, 1206), (1166, 1167, 1206, 1207), (1165, 1166, 1207, 1208), (1164, 1165, 1208, 1209), (1163, 1164, 1209, 1210), (1162, 1163, 1210, 1211), (1161, 1162, 1211, 1212), (1160, 1161, 1212, 1213), (1159, 1160, 1213, 1214), (1158, 1159, 1214, 1215), (1157, 1158, 1215, 1216), (1156, 1157, 1216, 1217), (1155, 1156, 1217, 1218), (1154, 1155, 1218, 1219), (1153, 1154, 1219, 1220), (1152, 1153, 1220, 1221), (1151, 1152, 1221, 1222), (1150, 1151, 1222, 1223), (1149, 1150, 1223, 1224), (1148, 1149, 1224, 1225), (1147, 1148, 1225, 1226), (1146, 1147, 1226, 1227), (1145, 1146, 1227, 1228), (1144, 1145, 1228, 1229), (1143, 1144, 1229, 1230), (1142, 1143, 1230, 1231), (1231, 1230, 1233, 1232), (1229, 1230, 1233, 1234), (1228, 1229, 1234, 1235), (1227, 1228, 1235, 1236), (1226, 1227, 1236, 1237), (1225, 1226, 1237, 1238), (1224, 1225, 1238, 1239), (1223, 1224, 1239, 1240), (1222, 1223, 1240, 1241), (1221, 1222, 1241, 1242), (1220, 1221, 1242, 1243), (1219, 1220, 1243, 1244), (1218, 1219, 1244, 1245), (1217, 1218, 1245, 1246), (1216, 1217, 1246, 1247), (1215, 1216, 1247, 1248), (1215, 1214, 1249, 1248), (1214, 1213, 1250, 1249), (1212, 1213, 1250, 1251), (1211, 1212, 1251, 1252), (1210, 1211, 1252, 1253), (1209, 1210, 1253, 1254), (1208, 1209, 1254, 1255), (1207, 1208, 1255, 1256), (1206, 1207, 1256, 1257), (1205, 1206, 1257, 1258), (1204, 1205, 1258, 1259), (1203, 1204, 1259, 1260), (1202, 1203, 1260, 1261), (1201, 1202, 1261, 1262), (1200, 1201, 1262, 1263), (1200, 1231, 1232, 1263), (1230, 1199, 1264, 1233), (1199, 1231, 1232, 1264), (1213, 1198, 1265, 1250), (1198, 1215, 1248, 1265), (1265, 1248, 1283, 1266), (1250, 1265, 1266, 1281), (1264, 1232, 1299, 1267), (1233, 1264, 1267, 1298), (1232, 1263, 1268, 1299), (1262, 1263, 1268, 1269), (1261, 1262, 1269, 1270), (1260, 1261, 1270, 1271), (1259, 1260, 1271, 1272), (1258, 1259, 1272, 1273), (1257, 1258, 1273, 1274), (1256, 1257, 1274, 1275), (1255, 1256, 1275, 1276), (1254, 1255, 1276, 1277), (1253, 1254, 1277, 1278), (1252, 1253, 1278, 1279), (1251, 1252, 1279, 1280), (1250, 1251, 1280, 1281), (1249, 1250, 1281, 1282), (1248, 1249, 1282, 1283), (1247, 1248, 1283, 1284), (1246, 1247, 1284, 1285), (1245, 1246, 1285, 1286), (1244, 1245, 1286, 1287), (1243, 1244, 1287, 1288), (1242, 1243, 1288, 1289), (1241, 1242, 1289, 1290), (1240, 1241, 1290, 1291), (1239, 1240, 1291, 1292), (1238, 1239, 1292, 1293), (1237, 1238, 1293, 1294), (1236, 1237, 1294, 1295), (1235, 1236, 1295, 1296), (1234, 1235, 1296, 1297), (1233, 1234, 1297, 1298), (1232, 1233, 1298, 1299), (1299, 1298, 1301, 1300), (1297, 1298, 1301, 1302), (1296, 1297, 1302, 1303), (1295, 1296, 1303, 1304), (1294, 1295, 1304, 1305), (1293, 1294, 1305, 1306), (1292, 1293, 1306, 1307), (1291, 1292, 1307, 1308), (1290, 1291, 1308, 1309), (1289, 1290, 1309, 1310), (1288, 1289, 1310, 1311), (1287, 1288, 1311, 1312), (1286, 1287, 1312, 1313), (1285, 1286, 1313, 1314), (1284, 1285, 1314, 1315), (1283, 1284, 1315, 1316), (1283, 1282, 1317, 1316), (1282, 1281, 1318, 1317), (1280, 1281, 1318, 1319), (1279, 1280, 1319, 1320), (1278, 1279, 1320, 1321), (1277, 1278, 1321, 1322), (1276, 1277, 1322, 1323), (1275, 1276, 1323, 1324), (1274, 1275, 1324, 1325), (1273, 1274, 1325, 1326), (1272, 1273, 1326, 1327), (1271, 1272, 1327, 1328), (1270, 1271, 1328, 1329), (1269, 1270, 1329, 1330), (1268, 1269, 1330, 1331), (1268, 1299, 1300, 1331), (1298, 1267, 1332, 1301), (1267, 1299, 1300, 1332), (1281, 1266, 1333, 1318), (1266, 1283, 1316, 1333), (1333, 1316, 1351, 1334), (1318, 1333, 1334, 1349), (1332, 1300, 1367, 1335), (1301, 1332, 1335, 1366), (1300, 1331, 1336, 1367), (1330, 1331, 1336, 1337), (1329, 1330, 1337, 1338), (1328, 1329, 1338, 1339), (1327, 1328, 1339, 1340), (1326, 1327, 1340, 1341), (1325, 1326, 1341, 1342), (1324, 1325, 1342, 1343), (1323, 1324, 1343, 1344), (1322, 1323, 1344, 1345), (1321, 1322, 1345, 1346), (1320, 1321, 1346, 1347), (1319, 1320, 1347, 1348), (1318, 1319, 1348, 1349), (1317, 1318, 1349, 1350), (1316, 1317, 1350, 1351), (1315, 1316, 1351, 1352), (1314, 1315, 1352, 1353), (1313, 1314, 1353, 1354), (1312, 1313, 1354, 1355), (1311, 1312, 1355, 1356), (1310, 1311, 1356, 1357), (1309, 1310, 1357, 1358), (1308, 1309, 1358, 1359), (1307, 1308, 1359, 1360), (1306, 1307, 1360, 1361), (1305, 1306, 1361, 1362), (1304, 1305, 1362, 1363), (1303, 1304, 1363, 1364), (1302, 1303, 1364, 1365), (1301, 1302, 1365, 1366), (1300, 1301, 1366, 1367), (1367, 1366, 1369, 1368), (1365, 1366, 1369, 1370), (1364, 1365, 1370, 1371), (1363, 1364, 1371, 1372), (1362, 1363, 1372, 1373), (1361, 1362, 1373, 1374), (1360, 1361, 1374, 1375), (1359, 1360, 1375, 1376), (1358, 1359, 1376, 1377), (1357, 1358, 1377, 1378), (1356, 1357, 1378, 1379), (1355, 1356, 1379, 1380), (1354, 1355, 1380, 1381), (1353, 1354, 1381, 1382), (1352, 1353, 1382, 1383), (1351, 1352, 1383, 1384), (1351, 1350, 1385, 1384), (1350, 1349, 1386, 1385), (1348, 1349, 1386, 1387), (1347, 1348, 1387, 1388), (1346, 1347, 1388, 1389), (1345, 1346, 1389, 1390), (1344, 1345, 1390, 1391), (1343, 1344, 1391, 1392), (1342, 1343, 1392, 1393), (1341, 1342, 1393, 1394), (1340, 1341, 1394, 1395), (1339, 1340, 1395, 1396), (1338, 1339, 1396, 1397), (1337, 1338, 1397, 1398), (1336, 1337, 1398, 1399), (1336, 1367, 1368, 1399), (1366, 1335, 1400, 1369), (1335, 1367, 1368, 1400), (1349, 1334, 1401, 1386), (1334, 1351, 1384, 1401), (1368, 1369, 1400), (1385, 1386, 1401), (1384, 1385, 1401), (817, 1033, 1403, 1402), (1033, 935, 1404, 1403), (935, 1031, 1405, 1404), (1031, 863, 1406, 1405), (863, 1025, 1407, 1406), (1025, 927, 1408, 1407), (927, 1023, 1409, 1408), (1023, 809, 1410, 1409), (717, 834, 1412, 1411), (834, 744, 1413, 1412), (744, 833, 1414, 1413), (833, 706, 1415, 1414), (743, 832, 1417, 1416), (832, 717, 1411, 1417), (831, 743, 1416, 1418), (705, 831, 1418, 1419), (706, 817, 1402, 1415), (809, 705, 1419, 1410), (116, 332, 1421, 1420), (332, 234, 1422, 1421), (234, 330, 1423, 1422), (330, 162, 1424, 1423), (162, 324, 1425, 1424), (324, 226, 1426, 1425), (226, 322, 1427, 1426), (322, 108, 1428, 1427), (16, 133, 1430, 1429), (133, 43, 1431, 1430), (43, 132, 1432, 1431), (132, 5, 1433, 1432), (42, 131, 1435, 1434), (131, 16, 1429, 1435), (130, 42, 1434, 1436), (4, 130, 1436, 1437), (5, 116, 1420, 1433), (108, 4, 1437, 1428), (1403, 1414, 1415, 1402), (1404, 1413, 1414, 1403), (1405, 1412, 1413, 1404), (1406, 1411, 1412, 1405), (1407, 1417, 1411, 1406), (1408, 1416, 1417, 1407), (1409, 1418, 1416, 1408), (1410, 1419, 1418, 1409), (1421, 1432, 1433, 1420), (1422, 1431, 1432, 1421), (1423, 1430, 1431, 1422), (1424, 1429, 1430, 1423), (1425, 1435, 1429, 1424), (1426, 1434, 1435, 1425), (1427, 1436, 1434, 1426), (1428, 1437, 1436, 1427), (1502, 1438, 1439), (1503, 1471, 1470), (1502, 1439, 1440), (1503, 1472, 1471), (1502, 1440, 1441), (1503, 1473, 1472), (1502, 1441, 1442), (1503, 1474, 1473), (1502, 1442, 1443), (1503, 1475, 1474), (1502, 1443, 1444), (1503, 1476, 1475), (1502, 1444, 1445), (1503, 1477, 1476), (1502, 1445, 1446), (1503, 1478, 1477), (1502, 1446, 1447), (1503, 1479, 1478), (1502, 1447, 1448), (1503, 1480, 1479), (1502, 1448, 1449), (1503, 1481, 1480), (1502, 1449, 1450), (1503, 1482, 1481), (1502, 1450, 1451), (1503, 1483, 1482), (1502, 1451, 1452), (1503, 1484, 1483), (1502, 1452, 1453), (1503, 1485, 1484), (1502, 1453, 1454), (1503, 1486, 1485), (1502, 1454, 1455), (1503, 1487, 1486), (1502, 1455, 1456), (1503, 1488, 1487), (1502, 1456, 1457), (1503, 1489, 1488), (1502, 1457, 1458), (1503, 1490, 1489), (1502, 1458, 1459), (1503, 1491, 1490), (1502, 1459, 1460), (1503, 1492, 1491), (1502, 1460, 1461), (1503, 1493, 1492), (1502, 1461, 1462), (1503, 1494, 1493), (1502, 1462, 1463), (1503, 1495, 1494), (1502, 1463, 1464), (1503, 1496, 1495), (1502, 1464, 1465), (1503, 1497, 1496), (1502, 1465, 1466), (1503, 1498, 1497), (1502, 1466, 1467), (1503, 1499, 1498), (1502, 1467, 1468), (1503, 1500, 1499), (1502, 1468, 1469), (1503, 1501, 1500), (1502, 1469, 1438), (1503, 1470, 1501), (1438, 1470, 1471, 1439), (1439, 1471, 1472, 1440), (1440, 1472, 1473, 1441), (1441, 1473, 1474, 1442), (1442, 1474, 1475, 1443), (1443, 1475, 1476, 1444), (1444, 1476, 1477, 1445), (1445, 1477, 1478, 1446), (1446, 1478, 1479, 1447), (1447, 1479, 1480, 1448), (1448, 1480, 1481, 1449), (1449, 1481, 1482, 1450), (1450, 1482, 1483, 1451), (1451, 1483, 1484, 1452), (1452, 1484, 1485, 1453), (1453, 1485, 1486, 1454), (1454, 1486, 1487, 1455), (1455, 1487, 1488, 1456), (1456, 1488, 1489, 1457), (1457, 1489, 1490, 1458), (1458, 1490, 1491, 1459), (1459, 1491, 1492, 1460), (1460, 1492, 1493, 1461), (1461, 1493, 1494, 1462), (1462, 1494, 1495, 1463), (1463, 1495, 1496, 1464), (1464, 1496, 1497, 1465), (1465, 1497, 1498, 1466), (1466, 1498, 1499, 1467), (1467, 1499, 1500, 1468), (1468, 1500, 1501, 1469), (1469, 1501, 1470, 1438), (1568, 1504, 1505), (1568, 1505, 1506), (1568, 1506, 1507), (1568, 1507, 1508), (1568, 1508, 1509), (1568, 1509, 1510), (1568, 1510, 1511), (1568, 1511, 1512), (1568, 1512, 1513), (1568, 1513, 1514), (1568, 1514, 1515), (1568, 1515, 1516), (1568, 1516, 1517), (1568, 1517, 1518), (1568, 1518, 1519), (1568, 1519, 1520), (1568, 1520, 1521), (1568, 1521, 1522), (1568, 1522, 1523), (1568, 1523, 1524), (1568, 1524, 1525), (1568, 1525, 1526), (1568, 1526, 1527), (1568, 1527, 1528), (1568, 1528, 1529), (1568, 1529, 1530), (1568, 1530, 1531), (1568, 1531, 1532), (1568, 1532, 1533), (1568, 1533, 1534), (1568, 1534, 1535), (1568, 1535, 1504), (1572, 1571, 1570), (1536, 1570, 1571), (1571, 1572, 1537), (1574, 1573, 1572), (1537, 1572, 1573), (1573, 1574, 1538), (1576, 1575, 1574), (1538, 1574, 1575), (1575, 1576, 1539), (1578, 1577, 1576), (1539, 1576, 1577), (1577, 1578, 1540), (1580, 1579, 1578), (1540, 1578, 1579), (1579, 1580, 1541), (1582, 1581, 1580), (1541, 1580, 1581), (1581, 1582, 1542), (1584, 1583, 1582), (1542, 1582, 1583), (1583, 1584, 1543), (1586, 1585, 1584), (1543, 1584, 1585), (1585, 1586, 1544), (1588, 1587, 1586), (1544, 1586, 1587), (1587, 1588, 1545), (1590, 1589, 1588), (1545, 1588, 1589), (1589, 1590, 1546), (1592, 1591, 1590), (1546, 1590, 1591), (1591, 1592, 1547), (1594, 1593, 1592), (1547, 1592, 1593), (1593, 1594, 1548), (1596, 1595, 1594), (1548, 1594, 1595), (1595, 1596, 1549), (1598, 1597, 1596), (1549, 1596, 1597), (1597, 1598, 1550), (1600, 1599, 1598), (1550, 1598, 1599), (1599, 1600, 1551), (1602, 1601, 1600), (1551, 1600, 1601), (1601, 1602, 1552), (1604, 1603, 1602), (1552, 1602, 1603), (1603, 1604, 1553), (1606, 1605, 1604), (1553, 1604, 1605), (1605, 1606, 1554), (1608, 1607, 1606), (1554, 1606, 1607), (1607, 1608, 1555), (1610, 1609, 1608), (1555, 1608, 1609), (1609, 1610, 1556), (1612, 1611, 1610), (1556, 1610, 1611), (1611, 1612, 1557), (1614, 1613, 1612), (1557, 1612, 1613), (1613, 1614, 1558), (1616, 1615, 1614), (1558, 1614, 1615), (1615, 1616, 1559), (1618, 1617, 1616), (1559, 1616, 1617), (1617, 1618, 1560), (1620, 1619, 1618), (1560, 1618, 1619), (1619, 1620, 1561), (1622, 1621, 1620), (1561, 1620, 1621), (1621, 1622, 1562), (1624, 1623, 1622), (1562, 1622, 1623), (1623, 1624, 1563), (1626, 1625, 1624), (1563, 1624, 1625), (1625, 1626, 1564), (1628, 1627, 1626), (1564, 1626, 1627), (1627, 1628, 1565), (1630, 1629, 1628), (1565, 1628, 1629), (1629, 1630, 1566), (1632, 1631, 1630), (1566, 1630, 1631), (1631, 1632, 1567), (1570, 1633, 1632), (1567, 1632, 1633), (1633, 1570, 1536), (1571, 1505, 1504), (1536, 1571, 1504), (1571, 1537, 1505), (1573, 1506, 1505), (1537, 1573, 1505), (1573, 1538, 1506), (1575, 1507, 1506), (1538, 1575, 1506), (1575, 1539, 1507), (1577, 1508, 1507), (1539, 1577, 1507), (1577, 1540, 1508), (1579, 1509, 1508), (1540, 1579, 1508), (1579, 1541, 1509), (1581, 1510, 1509), (1541, 1581, 1509), (1581, 1542, 1510), (1583, 1511, 1510), (1542, 1583, 1510), (1583, 1543, 1511), (1585, 1512, 1511), (1543, 1585, 1511), (1585, 1544, 1512), (1587, 1513, 1512), (1544, 1587, 1512), (1587, 1545, 1513), (1589, 1514, 1513), (1545, 1589, 1513), (1589, 1546, 1514), (1591, 1515, 1514), (1546, 1591, 1514), (1591, 1547, 1515), (1593, 1516, 1515), (1547, 1593, 1515), (1593, 1548, 1516), (1595, 1517, 1516), (1548, 1595, 1516), (1595, 1549, 1517), (1597, 1518, 1517), (1549, 1597, 1517), (1597, 1550, 1518), (1599, 1519, 1518), (1550, 1599, 1518), (1599, 1551, 1519), (1601, 1520, 1519), (1551, 1601, 1519), (1601, 1552, 1520), (1603, 1521, 1520), (1552, 1603, 1520), (1603, 1553, 1521), (1605, 1522, 1521), (1553, 1605, 1521), (1605, 1554, 1522), (1607, 1523, 1522), (1554, 1607, 1522), (1607, 1555, 1523), (1609, 1524, 1523), (1555, 1609, 1523), (1609, 1556, 1524), (1611, 1525, 1524), (1556, 1611, 1524), (1611, 1557, 1525), (1613, 1526, 1525), (1557, 1613, 1525), (1613, 1558, 1526), (1615, 1527, 1526), (1558, 1615, 1526), (1615, 1559, 1527), (1617, 1528, 1527), (1559, 1617, 1527), (1617, 1560, 1528), (1619, 1529, 1528), (1560, 1619, 1528), (1619, 1561, 1529), (1621, 1530, 1529), (1561, 1621, 1529), (1621, 1562, 1530), (1623, 1531, 1530), (1562, 1623, 1530), (1623, 1563, 1531), (1625, 1532, 1531), (1563, 1625, 1531), (1625, 1564, 1532), (1627, 1533, 1532), (1564, 1627, 1532), (1627, 1565, 1533), (1629, 1534, 1533), (1565, 1629, 1533), (1629, 1566, 1534), (1631, 1535, 1534), (1566, 1631, 1534), (1631, 1567, 1535), (1633, 1504, 1535), (1567, 1633, 1535), (1633, 1536, 1504), (1570, 1632, 1635, 1634), (1632, 1630, 1636, 1635), (1630, 1628, 1637, 1636), (1628, 1626, 1638, 1637), (1626, 1624, 1639, 1638), (1624, 1622, 1640, 1639), (1622, 1620, 1641, 1640), (1620, 1618, 1642, 1641), (1618, 1616, 1643, 1642), (1616, 1614, 1644, 1643), (1614, 1612, 1645, 1644), (1612, 1610, 1646, 1645), (1610, 1608, 1647, 1646), (1608, 1606, 1648, 1647), (1606, 1604, 1649, 1648), (1604, 1602, 1650, 1649), (1602, 1600, 1651, 1650), (1600, 1598, 1652, 1651), (1598, 1596, 1653, 1652), (1596, 1594, 1654, 1653), (1594, 1592, 1655, 1654), (1592, 1590, 1656, 1655), (1590, 1588, 1657, 1656), (1588, 1586, 1658, 1657), (1586, 1584, 1659, 1658), (1584, 1582, 1660, 1659), (1582, 1580, 1661, 1660), (1580, 1578, 1662, 1661), (1578, 1576, 1663, 1662), (1576, 1574, 1664, 1663), (1574, 1572, 1665, 1664), (1572, 1570, 1634, 1665), (1665, 1634, 1697, 1666), (1664, 1665, 1666, 1667), (1663, 1664, 1667, 1668), (1662, 1663, 1668, 1669), (1661, 1662, 1669, 1670), (1660, 1661, 1670, 1671), (1659, 1660, 1671, 1672), (1658, 1659, 1672, 1673), (1657, 1658, 1673, 1674), (1656, 1657, 1674, 1675), (1655, 1656, 1675, 1676), (1654, 1655, 1676, 1677), (1653, 1654, 1677, 1678), (1652, 1653, 1678, 1679), (1651, 1652, 1679, 1680), (1650, 1651, 1680, 1681), (1649, 1650, 1681, 1682), (1648, 1649, 1682, 1683), (1647, 1648, 1683, 1684), (1646, 1647, 1684, 1685), (1645, 1646, 1685, 1686), (1644, 1645, 1686, 1687), (1643, 1644, 1687, 1688), (1642, 1643, 1688, 1689), (1641, 1642, 1689, 1690), (1640, 1641, 1690, 1691), (1639, 1640, 1691, 1692), (1638, 1639, 1692, 1693), (1637, 1638, 1693, 1694), (1636, 1637, 1694, 1695), (1635, 1636, 1695, 1696), (1634, 1635, 1696, 1697), (1570, 1632, 1700, 1699), (1632, 1630, 1701, 1700), (1630, 1628, 1702, 1701), (1628, 1626, 1703, 1702), (1626, 1624, 1704, 1703), (1624, 1622, 1705, 1704), (1622, 1620, 1706, 1705), (1620, 1618, 1707, 1706), (1618, 1616, 1708, 1707), (1616, 1614, 1709, 1708), (1614, 1612, 1710, 1709), (1612, 1610, 1711, 1710), (1610, 1608, 1712, 1711), (1608, 1606, 1713, 1712), (1606, 1604, 1714, 1713), (1604, 1602, 1715, 1714), (1602, 1600, 1716, 1715), (1600, 1598, 1717, 1716), (1598, 1596, 1718, 1717), (1596, 1594, 1719, 1718), (1594, 1592, 1720, 1719), (1592, 1590, 1721, 1720), (1590, 1588, 1722, 1721), (1588, 1586, 1723, 1722), (1586, 1584, 1724, 1723), (1584, 1582, 1725, 1724), (1582, 1580, 1726, 1725), (1580, 1578, 1727, 1726), (1578, 1576, 1728, 1727), (1576, 1574, 1729, 1728), (1574, 1572, 1730, 1729), (1572, 1570, 1699, 1730), (1730, 1699, 1732, 1731), (1729, 1730, 1731, 1733), (1728, 1729, 1733, 1734), (1727, 1728, 1734, 1735), (1726, 1727, 1735, 1736), (1725, 1726, 1736, 1737), (1724, 1725, 1737, 1738), (1723, 1724, 1738, 1739), (1722, 1723, 1739, 1740), (1721, 1722, 1740, 1741), (1720, 1721, 1741, 1742), (1719, 1720, 1742, 1743), (1718, 1719, 1743, 1744), (1717, 1718, 1744, 1745), (1716, 1717, 1745, 1746), (1715, 1716, 1746, 1747), (1714, 1715, 1747, 1748), (1713, 1714, 1748, 1749), (1712, 1713, 1749, 1750), (1711, 1712, 1750, 1751), (1710, 1711, 1751, 1752), (1709, 1710, 1752, 1753), (1708, 1709, 1753, 1754), (1707, 1708, 1754, 1755), (1706, 1707, 1755, 1756), (1705, 1706, 1756, 1757), (1704, 1705, 1757, 1758), (1703, 1704, 1758, 1759), (1702, 1703, 1759, 1760), (1701, 1702, 1760, 1761), (1700, 1701, 1761, 1762), (1699, 1700, 1762, 1732), (1732, 1762, 1764, 1763), (1762, 1761, 1765, 1764), (1761, 1760, 1766, 1765), (1760, 1759, 1767, 1766), (1759, 1758, 1768, 1767), (1758, 1757, 1769, 1768), (1753, 1752, 1773, 1772), (1752, 1751, 1774, 1773), (1751, 1750, 1775, 1774), (1750, 1749, 1776, 1775), (1749, 1748, 1777, 1776), (1748, 1747, 1778, 1777), (1747, 1746, 1779, 1778), (1746, 1745, 1780, 1779), (1745, 1744, 1781, 1780), (1744, 1743, 1782, 1781), (1743, 1742, 1783, 1782), (1742, 1741, 1784, 1783), (1741, 1740, 1785, 1784), (1740, 1739, 1786, 1785), (1739, 1738, 1787, 1786), (1738, 1737, 1788, 1787), (1737, 1736, 1789, 1788), (1736, 1735, 1790, 1789), (1735, 1734, 1791, 1790), (1734, 1733, 1792, 1791), (1733, 1731, 1793, 1792), (1731, 1732, 1763, 1793), (1793, 1763, 1794, 1795), (1792, 1793, 1795, 1796), (1791, 1792, 1796, 1797), (1790, 1791, 1797, 1798), (1789, 1790, 1798, 1799), (1788, 1789, 1799, 1800), (1787, 1788, 1800, 1801), (1786, 1787, 1801, 1802), (1785, 1786, 1802, 1803), (1784, 1785, 1803, 1804), (1783, 1784, 1804, 1805), (1782, 1783, 1805, 1806), (1781, 1782, 1806, 1807), (1780, 1781, 1807, 1808), (1779, 1780, 1808, 1809), (1778, 1779, 1809, 1810), (1777, 1778, 1810, 1811), (1776, 1777, 1811, 1812), (1775, 1776, 1812, 1813), (1774, 1775, 1813, 1814), (1773, 1774, 1814, 1815), (1772, 1773, 1815, 1816), (1768, 1769, 1820, 1821), (1767, 1768, 1821, 1822), (1766, 1767, 1822, 1823), (1765, 1766, 1823, 1824), (1764, 1765, 1824, 1825), (1763, 1764, 1825, 1794), (1794, 1825, 1826, 1827), (1825, 1824, 1828, 1826), (1824, 1823, 1829, 1828), (1823, 1822, 1830, 1829), (1822, 1821, 1831, 1830), (1821, 1820, 1832, 1831), (1820, 1819, 1833, 1832), (1819, 1818, 1834, 1833), (1818, 1817, 1835, 1834), (1817, 1816, 1836, 1835), (1816, 1815, 1837, 1836), (1815, 1814, 1838, 1837), (1814, 1813, 1839, 1838), (1813, 1812, 1840, 1839), (1812, 1811, 1841, 1840), (1811, 1810, 1842, 1841), (1810, 1809, 1843, 1842), (1809, 1808, 1844, 1843), (1808, 1807, 1845, 1844), (1807, 1806, 1846, 1845), (1806, 1805, 1847, 1846), (1805, 1804, 1848, 1847), (1804, 1803, 1849, 1848), (1803, 1802, 1850, 1849), (1802, 1801, 1851, 1850), (1801, 1800, 1852, 1851), (1800, 1799, 1853, 1852), (1799, 1798, 1854, 1853), (1798, 1797, 1855, 1854), (1797, 1796, 1856, 1855), (1796, 1795, 1857, 1856), (1795, 1794, 1827, 1857), (1826, 1858, 1827), (1828, 1858, 1826), (1829, 1858, 1828), (1830, 1858, 1829), (1831, 1858, 1830), (1832, 1858, 1831), (1833, 1858, 1832), (1834, 1858, 1833), (1835, 1858, 1834), (1836, 1858, 1835), (1837, 1858, 1836), (1838, 1858, 1837), (1839, 1858, 1838), (1840, 1858, 1839), (1841, 1858, 1840), (1842, 1858, 1841), (1843, 1858, 1842), (1844, 1858, 1843), (1845, 1858, 1844), (1846, 1858, 1845), (1847, 1858, 1846), (1848, 1858, 1847), (1849, 1858, 1848), (1850, 1858, 1849), (1851, 1858, 1850), (1852, 1858, 1851), (1853, 1858, 1852), (1854, 1858, 1853), (1855, 1858, 1854), (1856, 1858, 1855), (1857, 1858, 1856), (1827, 1858, 1857), (1819, 1770, 1859, 1860), (1818, 1819, 1860, 1861), (1817, 1818, 1861, 1862), (1771, 1817, 1862, 1863), (1754, 1771, 1863, 1864), (1770, 1756, 1865, 1859), (1756, 1755, 1866, 1865), (1755, 1754, 1864, 1866), (1866, 1864, 1868, 1867), (1865, 1866, 1867, 1869), (1859, 1865, 1869, 1870), (1864, 1863, 1871, 1868), (1863, 1862, 1872, 1871), (1862, 1861, 1873, 1872), (1861, 1860, 1874, 1873), (1860, 1859, 1870, 1874), (1820, 1769, 1875, 1876), (1819, 1820, 1876, 1877), (1770, 1819, 1877, 1878), (1817, 1771, 1880, 1879), (1816, 1817, 1879, 1881), (1772, 1816, 1881, 1882), (1753, 1772, 1882, 1883), (1771, 1754, 1884, 1880), (1756, 1770, 1878, 1885), (1769, 1757, 1886, 1875), (1757, 1756, 1885, 1886), (1754, 1753, 1883, 1884), (1884, 1883, 1888, 1887), (1886, 1885, 1889, 1890), (1875, 1886, 1890, 1891), (1885, 1878, 1892, 1889), (1880, 1884, 1887, 1893), (1883, 1882, 1894, 1888), (1882, 1881, 1895, 1894), (1881, 1879, 1896, 1895), (1879, 1880, 1893, 1896), (1878, 1877, 1897, 1892), (1877, 1876, 1898, 1897), (1876, 1875, 1891, 1898), (1874, 1870, 1900, 1899), (1873, 1874, 1899, 1901), (1872, 1873, 1901, 1902), (1871, 1872, 1902, 1903), (1868, 1871, 1903, 1904), (1870, 1869, 1905, 1900), (1869, 1867, 1906, 1905), (1867, 1868, 1904, 1906), (1906, 1904, 1907, 1908), (1905, 1906, 1908, 1909), (1900, 1905, 1909, 1910), (1904, 1903, 1911, 1907), (1903, 1902, 1912, 1911), (1902, 1901, 1913, 1912), (1901, 1899, 1914, 1913), (1899, 1900, 1910, 1914), (1898, 1891, 1916, 1915), (1897, 1898, 1915, 1917), (1892, 1897, 1917, 1918), (1896, 1893, 1920, 1919), (1895, 1896, 1919, 1921), (1894, 1895, 1921, 1922), (1888, 1894, 1922, 1923), (1893, 1887, 1924, 1920), (1889, 1892, 1918, 1925), (1891, 1890, 1926, 1916), (1890, 1889, 1925, 1926), (1887, 1888, 1923, 1924), (1909, 1908, 1927, 1910), (1908, 1907, 1911, 1927), (1927, 1911, 1912, 1913), (1910, 1927, 1913, 1914), (1916, 1918, 1917, 1915), (1920, 1922, 1921, 1919), (1924, 1923, 1922, 1920), (1926, 1925, 1918, 1916)])
me_cube_001.materials.append(mat_material)
me_cube_001.use_remesh_preserve_volume = False
me_cube_001.use_remesh_preserve_attributes = False
me_cube_001.use_mirror_vertex_groups = False
me_cube_001.update()

# ---- curves / text
cu_beziercircle = bpy.data.curves.new('BezierCircle', 'CURVE')
cu_beziercircle.dimensions = '3D'
_sp = cu_beziercircle.splines.new('BEZIER'); _sp.bezier_points.add(3)
_sp.bezier_points.foreach_set('co', [-1.0, 0.0, 0.0, 0.0, 1.0, 0.0, 1.0, 0.0, 0.0, 0.0, -1.0, 0.0])
_sp.bezier_points.foreach_set('handle_left', [-1.0, -0.5521, 0.0, -0.5521, 1.0, 0.0, 1.0, 0.5521, 0.0, 0.5521, -1.0, 0.0])
_sp.bezier_points.foreach_set('handle_right', [-1.0, 0.5521, 0.0, 0.5521, 1.0, 0.0, 1.0, -0.5521, 0.0, -0.5521, -1.0, 0.0])
for _p, _l, _r in zip(_sp.bezier_points, ['AUTO', 'AUTO', 'AUTO', 'AUTO'], ['AUTO', 'AUTO', 'AUTO', 'AUTO']): _p.handle_left_type = _l; _p.handle_right_type = _r
_sp.order_u = 0
_sp.order_v = 0
_sp.use_cyclic_u = True
_sp = cu_beziercircle.splines.new('NURBS'); _sp.points.add(4)
_sp.points.foreach_set('co', [-12.77, 0.1573, -0.123, 1.0, -10.21, 0.1573, 3.579, 1.0, -6.766, 0.1573, 2.165, 1.0, -3.32, 0.1573, -2.984, 1.0, 0.1265, 0.1573, -2.065, 1.0])
_sp.order_u = 5
_sp.order_v = 0
_sp.use_endpoint_u = True
cu_beziercircle.use_path = True
cu_beziercircle.use_path_clamp = True
cu_beziercircle.bevel_resolution = 0
cu_beziercircle.fill_mode = 'HALF'

# ---- objects
ob_beziercircle = bpy.data.objects.new('BezierCircle', cu_beziercircle)
ob_cube_001 = bpy.data.objects.new('Cube.001', me_cube_001)

# ---- transforms, parenting, visibility, modifiers, constraints
ob_beziercircle.location = (2.733, -3.018, 2.607)
ob_beziercircle.scale = (0.2119, 0.2119, 0.2119)
ob_beziercircle.lineart.crease_threshold = 0.0
ob_cube_001.location = (0.0, -5.953, 0.0)
ob_cube_001.scale = (2.976, 2.976, 0.08092)
ob_cube_001.lock_rotations_4d = False
ob_cube_001.empty_display_type = 'ARROWS'
ob_cube_001.lineart.crease_threshold = 0.0

# ---- collection membership
col_collection_1.objects.link(ob_beziercircle)
col_collection_1.objects.link(ob_cube_001)

# ---- scene / render settings (as saved in the file)
scene.frame_start = 1; scene.frame_end = 250; scene.frame_set(1)
scene.render.engine = 'BLENDER_EEVEE_NEXT'
scene.render.image_settings.color_mode = 'RGB'
scene.render.image_settings.compression = 90
scene.render.resolution_percentage = 50
scene.render.dither_intensity = 0.0
scene.render.bake_margin = 2
scene.render.bake_bias = 0.0
scene.cycles.use_denoising = False
scene.cycles.samples = 10
scene.cycles.sampling_pattern = 'TABULATED_SOBOL'
scene.cycles.light_sampling_threshold = 0.0
scene.cycles.use_adaptive_sampling = False
scene.cycles.use_light_tree = False
scene.cycles.blur_glossy = 0.0
scene.cycles.volume_bounces = 1
scene.cycles.pixel_filter_type = 'GAUSSIAN'
scene.cycles.sample_clamp_indirect = 0.0
scene.view_settings.view_transform = 'Standard'
bpy.context.view_layer.update()

# ---- added for rendering (the .blend has no active camera and no usable light): camera, sun
cam_auto = bpy.data.cameras.new('AutoCamera')
cam_auto.lens = 50.0
cam_auto.sensor_width = 36.0
cam_auto.clip_end = 1000.0
ob_auto_camera = bpy.data.objects.new('AutoCamera', cam_auto)
scene.collection.objects.link(ob_auto_camera)
ob_auto_camera.location = (13.6758, -19.0009, 12.1588)
ob_auto_camera.rotation_euler = (1.09748, -7.21219e-08, 0.694738)
scene.camera = ob_auto_camera
light_auto_sun = bpy.data.lights.new('AutoSun', 'SUN')
light_auto_sun.energy = 3.0
light_auto_sun.angle = 0.0523599
ob_auto_sun = bpy.data.objects.new('AutoSun', light_auto_sun)
scene.collection.objects.link(ob_auto_sun)
ob_auto_sun.rotation_euler = (0.872665, 0.174533, 0.523599)
bpy.context.view_layer.update()

